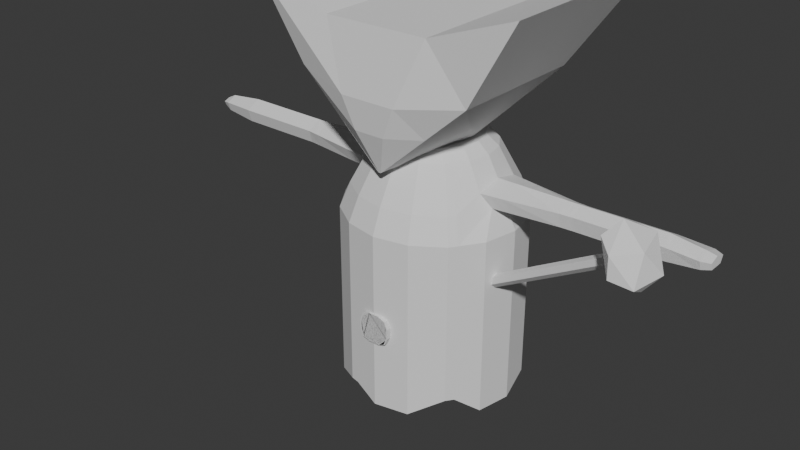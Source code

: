 # Source: fire_enemies.blend  (saved by Blender 4.1.24; exported with 4.5.12 LTS)
import bpy
from mathutils import Matrix  # noqa: F401  (used for matrix-valued properties, if any)

bpy.ops.wm.read_factory_settings(use_empty=True)
scene = bpy.context.scene
scene.name = 'Ild fyr attack'

# ---- collections
col_collection_001 = bpy.data.collections.new('Collection.001'); scene.collection.children.link(col_collection_001)

# ---- world
world_world_001 = bpy.data.worlds.new('World.001'); scene.world = world_world_001
world_world_001.use_nodes = True; world_world_001.node_tree.nodes.clear()
_N = world_world_001.node_tree.nodes; _L = world_world_001.node_tree.links
n0 = _N.new('ShaderNodeOutputWorld'); n0.name = 'World Output'; n0.location = (300, 300)
n1 = _N.new('ShaderNodeBackground'); n1.name = 'Background'; n1.location = (10, 300)
n1.inputs[0].default_value = (0.05088, 0.05088, 0.05088, 1.0)
_L.new(n1.outputs[0], n0.inputs[0])
n0.is_active_output = True
world_world_001.color = (0.05088, 0.05088, 0.05088)
world_world_001.use_sun_shadow = False
world_world_001.sun_shadow_jitter_overblur = 0.0

# ---- meshes
me_cylinder_012 = bpy.data.meshes.new('Cylinder.012')
me_cylinder_012.from_pydata([(0.008028, 0.9581, -0.8207), (0.008028, 0.9581, 0.9622), (0.3747, 0.8852, -0.954), (0.3747, 0.8852, 0.9622), (0.6855, 0.6775, -0.954), (0.6855, 0.6775, 0.9622), (0.8932, 0.3667, -0.8474), (0.8932, 0.3667, 0.9622), (0.9662, 5.338e-09, -0.954), (0.9662, 5.338e-09, 0.9622), (0.8932, -0.3667, -0.954), (0.8932, -0.3667, 0.9622), (0.6855, -0.6775, -0.7629), (0.6855, -0.6775, 0.9622), (0.3747, -0.8852, -0.954), (0.3747, -0.8852, 0.9622), (0.008028, -0.9581, -0.954), (0.008028, -0.9581, 0.9622), (-0.3586, -0.8852, -0.8375), (-0.3586, -0.8852, 0.9622), (-0.6695, -0.6775, -0.954), (-0.6695, -0.6775, 0.9622), (-0.8772, -0.3667, -0.9308), (-0.8772, -0.3667, 0.9622), (-0.9501, 5.338e-09, -0.7745), (-0.9501, 5.338e-09, 0.9622), (-0.8772, 0.3667, -0.933), (-0.8772, 0.3667, 0.9622), (-0.6695, 0.6775, -0.8112), (-0.6695, 0.6775, 0.9622), (-0.3586, 0.8852, -0.954), (-0.3586, 0.8852, 0.9622), (0.3339, 0.7866, 1.227), (0.008028, 0.8514, 1.227), (0.6101, 0.6021, 1.227), (0.8116, 0.1865, 1.2), (0.8654, -0.02063, 1.204), (0.8225, -0.1963, 1.227), (0.6101, -0.6021, 1.227), (0.3339, -0.7866, 1.227), (0.008028, -0.8514, 1.227), (-0.3178, -0.7866, 1.227), (-0.594, -0.6021, 1.227), (-0.7999, -0.2186, 1.227), (-0.8434, 6.192e-09, 1.227), (-0.8089, 0.1884, 1.227), (-0.594, 0.6021, 1.227), (-0.3178, 0.7866, 1.227), (0.2877, 0.6752, 1.449), (0.008028, 0.7308, 1.449), (0.5248, 0.5168, 1.449), (0.7213, 0.2954, 1.373), (0.7389, 6.615e-09, 1.449), (0.727, -0.2623, 1.375), (0.5248, -0.5168, 1.449), (0.2877, -0.6752, 1.449), (0.008028, -0.7308, 1.449), (-0.2716, -0.6752, 1.449), (-0.5087, -0.5168, 1.449), (-0.7087, -0.2969, 1.366), (-0.7228, 6.615e-09, 1.449), (-0.7109, 0.2805, 1.368), (-0.5087, 0.5168, 1.449), (-0.2716, 0.6752, 1.449), (0.245, 0.572, 1.653), (0.008028, 0.6192, 1.653), (0.4458, 0.4378, 1.653), (0.5801, 0.2369, 1.653), (0.6272, 6.42e-09, 1.653), (0.5801, -0.2369, 1.653), (0.4458, -0.4378, 1.653), (0.245, -0.572, 1.653), (0.008028, -0.6192, 1.653), (-0.2289, -0.572, 1.653), (-0.4298, -0.4378, 1.653), (-0.564, -0.2369, 1.653), (-0.6111, 6.42e-09, 1.653), (-0.564, 0.2369, 1.653), (-0.4298, 0.4378, 1.653), (-0.2289, 0.572, 1.653), (0.1982, 0.4591, 1.759), (0.008028, 0.4969, 1.759), (0.3594, 0.3514, 1.759), (0.4671, 0.1902, 1.759), (0.505, 7.721e-09, 1.759), (0.4671, -0.1902, 1.759), (0.3594, -0.3514, 1.759), (0.1982, -0.4591, 1.759), (0.008028, -0.4969, 1.759), (-0.1821, -0.4591, 1.759), (-0.3434, -0.3514, 1.759), (-0.4511, -0.1902, 1.759), (-0.4889, 7.721e-09, 1.759), (-0.4511, 0.1902, 1.759), (-0.3434, 0.3514, 1.759), (-0.1821, 0.4591, 1.759), (-0.2684, -0.9031, -0.841), (-0.2684, -0.9031, 0.9622), (-0.2376, -0.8026, 1.227), (-0.2028, -0.6889, 1.449), (-0.1706, -0.5836, 1.653), (-0.1353, -0.4684, 1.759), (0.8449, 0.439, -0.8495), (0.8449, 0.439, 0.9622), (0.7517, 0.3901, 1.227), (0.6464, 0.3348, 1.449), (0.5488, 0.2837, 1.653), (0.4421, 0.2277, 1.759), (0.7398, -0.5962, -0.7661), (0.7398, -0.5962, 0.9622), (0.6583, -0.5298, 1.227), (0.5662, -0.4548, 1.449), (0.4809, -0.3853, 1.653), (0.3876, -0.3092, 1.759), (0.05503, 0.9488, -0.8232), (0.05503, 0.9488, 0.9622), (0.0498, 0.8431, 1.227), (0.04388, 0.7237, 1.449), (0.0384, 0.6131, 1.653), (0.03241, 0.4921, 1.759), (-0.6919, 0.6439, -0.8069), (-0.6919, 0.6439, 0.9622), (-0.614, 0.5722, 1.227), (-0.5259, 0.4912, 1.449), (-0.4443, 0.4161, 1.653), (-0.355, 0.334, 1.759), (1.582, -0.001156, 1.449), (1.586, 0.1313, 1.248), (1.582, -0.1424, 1.375), (1.594, 0.01847, 1.249), (1.585, 0.1579, 1.374), (1.589, -0.1124, 1.227), (2.526, -0.1392, 1.386), (2.529, -0.002975, 1.239), (2.53, 0.1061, 1.239), (2.529, -0.1107, 1.239), (2.526, -0.002975, 1.461), (2.529, 0.1504, 1.385), (-1.57, 0.1075, 1.227), (-1.574, 4.533e-09, 1.227), (-1.57, 0.1484, 1.368), (-1.569, 4.757e-09, 1.449), (-1.57, -0.157, 1.366), (-1.57, -0.1156, 1.227), (-2.499, 0.1075, 1.229), (-2.503, 4.533e-09, 1.229), (-2.499, 0.1484, 1.37), (-2.498, 4.744e-09, 1.451), (-2.499, -0.157, 1.369), (-2.499, -0.1156, 1.229), (2.882, -0.006047, 1.277), (2.883, 0.103, 1.277), (2.882, -0.1137, 1.277), (2.879, -0.006047, 1.414), (2.882, 0.1474, 1.367), (2.879, -0.1423, 1.368), (2.971, -0.006, 1.293), (2.971, 0.07405, 1.293), (2.971, -0.08504, 1.293), (2.969, -0.006, 1.394), (2.971, 0.1066, 1.36), (2.969, -0.106, 1.36), (-2.878, 0.07261, 1.256), (-2.881, -0.0008857, 1.256), (-2.878, 0.1006, 1.352), (-2.878, -0.0008857, 1.408), (-2.879, -0.1083, 1.351), (-2.878, -0.07995, 1.256), (-2.977, 0.04668, 1.286), (-2.978, -0.001554, 1.286), (-2.977, 0.06503, 1.333), (-2.976, -0.001554, 1.36), (-2.977, -0.07203, 1.332), (-2.976, -0.05344, 1.286), (1.478, -0.8784, 3.308), (0.003431, -0.8303, 1.57), (1.478, 1.113, 3.308), (0.003431, -0.8034, 1.57), (-1.455, -0.8784, 3.272), (-0.02351, -0.8303, 1.57), (-1.455, 1.113, 3.272), (-0.02351, -0.8034, 1.57), (-0.5768, 1.113, 2.979), (0.5486, 1.113, 2.979), (-0.00636, -0.8034, 1.57), (-0.01534, -0.8034, 1.57), (0.5486, -0.8784, 2.979), (-0.5768, -0.8784, 2.979), (-0.01534, -0.8303, 1.57), (-0.00636, -0.8303, 1.57), (0.9818, -0.8671, 2.439), (0.9818, 0.6512, 2.439), (-0.8986, 0.6512, 2.435), (-0.8986, -0.8671, 2.435), (-0.3127, -0.9975, 2.316), (0.2876, -0.9975, 2.316), (0.2876, 0.9594, 2.316), (-0.3127, 0.9594, 2.316), (0.5326, -0.8502, 2.04), (0.429, 0.01572, 1.786), (-0.4019, 0.1593, 1.794), (-0.4968, -0.8502, 2.038), (-0.1796, -0.9683, 1.994), (0.1491, -0.9683, 1.994), (0.1373, 0.1824, 1.692), (-0.1915, 0.1824, 1.692), (-1.712, -0.1156, 1.227), (-1.716, 4.533e-09, 1.227), (-1.713, 0.1075, 1.227), (-1.712, 0.1484, 1.368), (-1.713, -0.157, 1.367), (-1.711, 4.757e-09, 1.449), (-1.452, 0.1201, 1.227), (-1.436, 0.1689, 1.368), (-1.46, 4.791e-09, 1.227), (-1.45, -0.1316, 1.227), (-1.437, 5.046e-09, 1.449), (-1.436, -0.1788, 1.366), (-2.391, -0.1156, 1.229), (-2.391, 0.1075, 1.229), (-2.391, -0.157, 1.368), (-2.39, 4.757e-09, 1.451), (-2.395, 4.533e-09, 1.229), (-2.391, 0.1484, 1.37), (-2.604, -0.0002482, 1.439), (-2.605, -0.1434, 1.364), (-2.605, 0.135, 1.365), (-2.605, -0.1056, 1.236), (-2.609, -0.0002482, 1.236), (-2.605, 0.09771, 1.236), (-2.927, -0.06669, 1.271), (-2.93, -0.00122, 1.271), (-2.928, 0.05965, 1.271), (-2.928, 0.0828, 1.343), (-2.928, -0.09015, 1.342), (-2.927, -0.00122, 1.384), (-2.817, -0.0007442, 1.415), (-2.818, 0.1082, 1.355), (-2.817, -0.08565, 1.251), (-2.818, 0.07819, 1.251), (-2.818, -0.1161, 1.354), (-2.821, -0.0007442, 1.251), (1.524, -0.1159, 1.227), (1.513, -0.1475, 1.375), (1.52, 0.1345, 1.246), (1.53, 0.01762, 1.248), (1.514, -0.001043, 1.449), (1.516, 0.1639, 1.373), (1.649, -0.1375, 1.375), (1.652, -0.1089, 1.227), (1.655, 0.0193, 1.251), (1.65, 0.1282, 1.25), (1.652, 0.1522, 1.374), (1.649, -0.001265, 1.45), (2.471, -0.1391, 1.386), (2.475, 0.1075, 1.239), (2.471, -0.002868, 1.46), (2.474, -0.1105, 1.238), (2.475, -0.001584, 1.239), (2.475, 0.1506, 1.384), (2.585, 0.1056, 1.245), (2.585, -0.003462, 1.245), (2.582, -0.003462, 1.454), (2.585, -0.1111, 1.245), (2.585, 0.15, 1.382), (2.582, -0.1397, 1.384), (2.848, 0.1033, 1.273), (2.848, 0.1477, 1.369), (2.844, -0.142, 1.37), (2.848, -0.005746, 1.273), (2.844, -0.005746, 1.419), (2.848, -0.1134, 1.273), (2.923, -0.006026, 1.284), (2.923, -0.1006, 1.284), (2.92, -0.1256, 1.365), (2.923, 0.1287, 1.364), (2.923, 0.08972, 1.284), (2.92, -0.006026, 1.405), (0.939, -0.2313, 1.375), (1.045, -0.01031, 1.216), (0.9479, -0.0002814, 1.449), (1.012, -0.1746, 1.227), (1.003, 0.1725, 1.213), (0.9356, 0.26, 1.373), (0.833, -0.2468, 1.375), (0.9551, -0.01547, 1.21), (0.8434, -0.0001407, 1.449), (0.9171, -0.1854, 1.227), (0.9072, 0.1795, 1.206), (0.8284, 0.2777, 1.373), (-0.7796, 0.2699, 1.368), (-0.7904, 6.466e-09, 1.449), (-0.8697, 0.1819, 1.227), (-0.9018, 6.06e-09, 1.227), (-0.8615, -0.2103, 1.227), (-0.7776, -0.2857, 1.366), (-0.9424, 0.1742, 1.227), (-0.9715, 5.901e-09, 1.227), (-0.935, -0.2005, 1.227), (-0.8598, -0.2723, 1.366), (-0.8616, 0.2573, 1.368), (-0.8712, 6.289e-09, 1.449)], [], [(114, 115, 3, 2), (2, 3, 5, 4), (102, 103, 7, 6), (6, 7, 9, 8), (8, 9, 11, 10), (108, 109, 13, 12), (12, 13, 15, 14), (14, 15, 17, 16), (96, 97, 19, 18), (18, 19, 21, 20), (20, 21, 23, 22), (24, 25, 27, 26), (120, 121, 29, 28), (11, 9, 36, 37), (28, 29, 31, 30), (30, 31, 1, 0), (43, 42, 58, 59), (21, 19, 41, 42), (31, 29, 46, 47), (103, 5, 34, 104), (17, 15, 39, 40), (115, 1, 33, 116), (27, 25, 44, 45), (109, 11, 37, 110), (23, 21, 42, 43), (1, 31, 47, 33), (9, 7, 35, 36), (97, 17, 40, 98), (121, 27, 45, 122), (5, 3, 32, 34), (15, 13, 38, 39), (25, 23, 43, 44), (117, 49, 65, 118), (129, 131, 242, 245), (212, 214, 139, 138), (244, 127, 129, 245), (213, 212, 138, 140), (110, 37, 53, 111), (122, 45, 61, 123), (39, 38, 54, 55), (47, 46, 62, 63), (40, 39, 55, 56), (116, 33, 49, 117), (33, 47, 63, 49), (98, 40, 56, 99), (34, 32, 48, 50), (42, 41, 57, 58), (104, 34, 50, 105), (112, 69, 85, 113), (49, 63, 79, 65), (99, 56, 72, 100), (50, 48, 64, 66), (58, 57, 73, 74), (105, 50, 66, 106), (59, 58, 74, 75), (52, 51, 67, 68), (60, 59, 75, 76), (53, 52, 68, 69), (61, 60, 76, 77), (111, 53, 69, 112), (123, 61, 77, 124), (55, 54, 70, 71), (63, 62, 78, 79), (56, 55, 71, 72), (80, 119, 81, 95, 94, 125, 93, 92, 91, 90, 89, 101, 88, 87, 86, 113, 85, 84, 83, 107, 82), (124, 77, 93, 125), (71, 70, 86, 87), (79, 78, 94, 95), (72, 71, 87, 88), (118, 65, 81, 119), (65, 79, 95, 81), (100, 72, 88, 101), (66, 64, 80, 82), (74, 73, 89, 90), (106, 66, 82, 107), (75, 74, 90, 91), (68, 67, 83, 84), (76, 75, 91, 92), (69, 68, 84, 85), (77, 76, 92, 93), (73, 100, 101, 89), (57, 99, 100, 73), (41, 98, 99, 57), (19, 97, 98, 41), (16, 17, 97, 96), (67, 106, 107, 83), (51, 105, 106, 67), (35, 104, 105, 51), (7, 103, 104, 35), (4, 5, 103, 102), (54, 111, 112, 70), (70, 112, 113, 86), (38, 110, 111, 54), (13, 109, 110, 38), (10, 11, 109, 108), (64, 118, 119, 80), (32, 116, 117, 48), (48, 117, 118, 64), (3, 115, 116, 32), (0, 1, 115, 114), (78, 124, 125, 94), (62, 123, 124, 78), (46, 122, 123, 62), (29, 121, 122, 46), (26, 27, 121, 120), (22, 23, 25, 24), (130, 252, 251, 127), (131, 249, 248, 128), (126, 253, 252, 130), (128, 248, 253, 126), (255, 259, 137, 134), (254, 257, 135, 132), (257, 258, 133, 135), (256, 254, 132, 136), (258, 255, 134, 133), (259, 256, 136, 137), (270, 268, 155, 153), (269, 266, 151, 150), (223, 219, 144, 146), (222, 218, 149, 145), (214, 215, 143, 139), (216, 213, 140, 141), (215, 217, 142, 143), (217, 216, 141, 142), (236, 237, 164, 165), (240, 236, 165, 166), (218, 220, 148, 149), (219, 222, 145, 144), (220, 221, 147, 148), (221, 223, 146, 147), (274, 273, 158, 161), (273, 272, 156, 158), (271, 269, 150, 152), (268, 271, 152, 155), (266, 267, 154, 151), (267, 270, 153, 154), (156, 157, 160, 159), (158, 156, 159, 161), (276, 275, 160, 157), (275, 277, 159, 160), (272, 276, 157, 156), (277, 274, 161, 159), (233, 232, 168, 170), (231, 230, 173, 169), (241, 238, 167, 163), (237, 239, 162, 164), (238, 240, 166, 167), (239, 241, 163, 162), (169, 173, 172, 171), (168, 169, 171, 170), (230, 234, 172, 173), (232, 231, 169, 168), (234, 235, 171, 172), (235, 233, 170, 171), (198, 175, 177, 199), (205, 185, 181, 200), (200, 181, 179, 201), (203, 189, 175, 198), (182, 180, 178, 187), (184, 177, 175, 189), (181, 185, 188, 179), (185, 184, 189, 188), (176, 183, 186, 174), (183, 182, 187, 186), (201, 179, 188, 202), (202, 188, 189, 203), (199, 177, 184, 204), (204, 184, 185, 205), (183, 196, 197, 182), (176, 191, 196, 183), (187, 194, 195, 186), (178, 193, 194, 187), (186, 195, 190, 174), (180, 192, 193, 178), (182, 197, 192, 180), (174, 190, 191, 176), (196, 204, 205, 197), (191, 199, 204, 196), (194, 202, 203, 195), (193, 201, 202, 194), (195, 203, 198, 190), (192, 200, 201, 193), (197, 205, 200, 192), (190, 198, 199, 191), (141, 140, 209, 211), (142, 141, 211, 210), (138, 139, 207, 208), (143, 142, 210, 206), (139, 143, 206, 207), (140, 138, 208, 209), (299, 301, 216, 217), (298, 299, 217, 215), (301, 300, 213, 216), (297, 298, 215, 214), (300, 296, 212, 213), (296, 297, 214, 212), (211, 209, 223, 221), (210, 211, 221, 220), (208, 207, 222, 219), (206, 210, 220, 218), (207, 206, 218, 222), (209, 208, 219, 223), (144, 145, 228, 229), (149, 148, 225, 227), (146, 144, 229, 226), (145, 149, 227, 228), (148, 147, 224, 225), (147, 146, 226, 224), (165, 164, 233, 235), (166, 165, 235, 234), (162, 163, 231, 232), (167, 166, 234, 230), (163, 167, 230, 231), (164, 162, 232, 233), (229, 228, 241, 239), (227, 225, 240, 238), (226, 229, 239, 237), (228, 227, 238, 241), (225, 224, 236, 240), (224, 226, 237, 236), (283, 280, 246, 247), (281, 279, 245, 242), (282, 283, 247, 244), (280, 278, 243, 246), (278, 281, 242, 243), (279, 282, 244, 245), (247, 130, 127, 244), (242, 131, 128, 243), (250, 249, 131, 129), (243, 128, 126, 246), (246, 126, 130, 247), (252, 253, 256, 259), (250, 251, 255, 258), (253, 248, 254, 256), (249, 250, 258, 257), (248, 249, 257, 254), (251, 252, 259, 255), (137, 136, 262, 264), (134, 137, 264, 260), (132, 135, 263, 265), (135, 133, 261, 263), (133, 134, 260, 261), (136, 132, 265, 262), (264, 262, 270, 267), (260, 264, 267, 266), (265, 263, 271, 268), (263, 261, 269, 271), (261, 260, 266, 269), (262, 265, 268, 270), (153, 155, 274, 277), (150, 151, 276, 272), (154, 153, 277, 275), (151, 154, 275, 276), (152, 150, 272, 273), (155, 152, 273, 274), (285, 288, 282, 279), (284, 287, 281, 278), (286, 284, 278, 280), (288, 289, 283, 282), (287, 285, 279, 281), (289, 286, 280, 283), (51, 52, 286, 289), (37, 36, 285, 287), (35, 51, 289, 288), (52, 53, 284, 286), (53, 37, 287, 284), (36, 35, 288, 285), (45, 44, 293, 292), (61, 45, 292, 290), (44, 43, 294, 293), (60, 61, 290, 291), (43, 59, 295, 294), (59, 60, 291, 295), (292, 293, 297, 296), (290, 292, 296, 300), (293, 294, 298, 297), (291, 290, 300, 301), (294, 295, 299, 298), (295, 291, 301, 299), (127, 251, 250, 129)])
_uv = me_cylinder_012.uv_layers.new(name='UVMap')
_uv.uv.foreach_set('vector', [0.01492, 0.005634, 0.2149, 0.005634, 0.2149, 0.04214, 0.0002665, 0.04214, 0.0002665, 0.04214, 0.2149, 0.04214, 0.2149, 0.084, 0.0002665, 0.084, 0.01197, 0.1161, 0.2149, 0.1161, 0.2149, 0.1259, 0.01221, 0.1259, 0.01221, 0.1259, 0.2149, 0.1259, 0.2149, 0.1677, 0.0002665, 0.1677, 0.0002665, 0.1677, 0.2149, 0.1677, 0.2149, 0.2096, 0.0002665, 0.2096, 0.02132, 0.2405, 0.2149, 0.2405, 0.2149, 0.2515, 0.02167, 0.2515, 0.02167, 0.2515, 0.2149, 0.2515, 0.2149, 0.2933, 0.0002665, 0.2933, 0.0002665, 0.2933, 0.2149, 0.2933, 0.2149, 0.3352, 0.0002665, 0.3352, 0.01293, 0.3668, 0.2149, 0.3668, 0.2149, 0.3771, 0.01331, 0.3771, 0.01331, 0.3771, 0.2149, 0.3771, 0.2149, 0.419, 0.0002665, 0.419, 0.0002665, 0.419, 0.2149, 0.419, 0.2149, 0.4608, 0.002866, 0.4608, 0.02038, 0.5027, 0.2149, 0.5027, 0.2149, 0.5446, 0.002624, 0.5446, 0.01674, 0.5819, 0.2149, 0.5819, 0.2149, 0.5864, 0.01627, 0.5864, 0.7225, 0.6462, 0.7698, 0.6824, 0.7394, 0.7149, 0.7153, 0.6961, 0.01627, 0.5864, 0.2149, 0.5864, 0.2149, 0.6283, 0.0002665, 0.6283, 0.0002665, 0.6283, 0.2149, 0.6283, 0.2149, 0.6702, 0.0152, 0.6702, 0.4053, 0.711, 0.4592, 0.6735, 0.4761, 0.7075, 0.4319, 0.7189, 0.44, 0.6343, 0.4949, 0.6138, 0.5061, 0.6561, 0.4592, 0.6735, 0.2771, 0.8649, 0.29, 0.8076, 0.3318, 0.8213, 0.3208, 0.8707, 0.8162, 0.7393, 0.8384, 0.7791, 0.7979, 0.7972, 0.7786, 0.7632, 0.5529, 0.6046, 0.6114, 0.607, 0.6053, 0.6504, 0.5555, 0.6481, 0.8647, 0.8869, 0.8658, 0.8944, 0.8205, 0.8972, 0.8196, 0.8905, 0.3133, 0.7535, 0.3476, 0.7054, 0.3808, 0.7343, 0.3636, 0.7579, 0.6828, 0.6273, 0.7225, 0.6462, 0.7153, 0.6961, 0.6659, 0.6681, 0.3902, 0.665, 0.44, 0.6343, 0.4592, 0.6735, 0.4053, 0.711, 0.2742, 0.9232, 0.2771, 0.8649, 0.3208, 0.8707, 0.3188, 0.9221, 0.7698, 0.6824, 0.8092, 0.7274, 0.7612, 0.7394, 0.7394, 0.7149, 0.5091, 0.6112, 0.5529, 0.6046, 0.5555, 0.6481, 0.5182, 0.6541, 0.2924, 0.8018, 0.3133, 0.7535, 0.3636, 0.7579, 0.334, 0.8162, 0.8384, 0.7791, 0.8573, 0.8353, 0.8137, 0.8456, 0.7979, 0.7972, 0.6114, 0.607, 0.6687, 0.621, 0.6539, 0.6626, 0.6053, 0.6504, 0.3476, 0.7054, 0.3902, 0.665, 0.4053, 0.711, 0.3808, 0.7343, 0.7799, 0.8924, 0.7805, 0.8981, 0.7438, 0.898, 0.7434, 0.8932, 0.8052, 0.6191, 0.8183, 0.6169, 0.8201, 0.6243, 0.8067, 0.6264, 0.9499, 0.4312, 0.9641, 0.4301, 0.9654, 0.4434, 0.9527, 0.4452, 0.8944, 0.5983, 0.8912, 0.5913, 0.903, 0.5847, 0.9065, 0.5913, 0.9318, 0.4331, 0.9499, 0.4312, 0.9527, 0.4452, 0.935, 0.449, 0.6659, 0.6681, 0.7153, 0.6961, 0.6898, 0.7091, 0.651, 0.7032, 0.334, 0.8162, 0.3636, 0.7579, 0.3747, 0.7853, 0.3702, 0.8287, 0.6053, 0.6504, 0.6539, 0.6626, 0.6409, 0.6983, 0.5998, 0.6879, 0.3208, 0.8707, 0.3318, 0.8213, 0.3684, 0.833, 0.3593, 0.8753, 0.5555, 0.6481, 0.6053, 0.6504, 0.5998, 0.6879, 0.5576, 0.6859, 0.8196, 0.8905, 0.8205, 0.8972, 0.7805, 0.8981, 0.7799, 0.8924, 0.3188, 0.9221, 0.3208, 0.8707, 0.3593, 0.8753, 0.3586, 0.9196, 0.5182, 0.6541, 0.5555, 0.6481, 0.5576, 0.6859, 0.5262, 0.691, 0.7979, 0.7972, 0.8137, 0.8456, 0.7758, 0.854, 0.7626, 0.8127, 0.4592, 0.6735, 0.5061, 0.6561, 0.5158, 0.6927, 0.4761, 0.7075, 0.7786, 0.7632, 0.7979, 0.7972, 0.7626, 0.8127, 0.7464, 0.784, 0.6373, 0.735, 0.6611, 0.7464, 0.6479, 0.7674, 0.6276, 0.7574, 0.3586, 0.9196, 0.3593, 0.8753, 0.3945, 0.8787, 0.3953, 0.9164, 0.5262, 0.691, 0.5576, 0.6859, 0.5596, 0.7201, 0.5332, 0.7246, 0.7626, 0.8127, 0.7758, 0.854, 0.7411, 0.8611, 0.7307, 0.8266, 0.4761, 0.7075, 0.5158, 0.6927, 0.5245, 0.7258, 0.4914, 0.7384, 0.7464, 0.784, 0.7626, 0.8127, 0.7307, 0.8266, 0.717, 0.8026, 0.4319, 0.7189, 0.4761, 0.7075, 0.4914, 0.7384, 0.4613, 0.7572, 0.7133, 0.7429, 0.7521, 0.7677, 0.713, 0.7952, 0.6894, 0.7683, 0.4096, 0.7591, 0.4319, 0.7189, 0.4613, 0.7572, 0.4358, 0.7817, 0.6898, 0.7091, 0.7133, 0.7429, 0.6894, 0.7683, 0.6611, 0.7464, 0.3747, 0.7853, 0.4096, 0.7591, 0.4358, 0.7817, 0.4154, 0.8105, 0.651, 0.7032, 0.6898, 0.7091, 0.6611, 0.7464, 0.6373, 0.735, 0.3702, 0.8287, 0.3747, 0.7853, 0.4154, 0.8105, 0.4031, 0.8399, 0.5998, 0.6879, 0.6409, 0.6983, 0.6289, 0.7307, 0.5948, 0.7219, 0.3593, 0.8753, 0.3684, 0.833, 0.4016, 0.8435, 0.3945, 0.8787, 0.5576, 0.6859, 0.5998, 0.6879, 0.5948, 0.7219, 0.5596, 0.7201, 0.6304, 0.928, 0.6133, 0.9361, 0.6108, 0.9373, 0.5891, 0.9384, 0.5687, 0.931, 0.5669, 0.9295, 0.5526, 0.9165, 0.5433, 0.8968, 0.5422, 0.8752, 0.5495, 0.8547, 0.5641, 0.8386, 0.5689, 0.8363, 0.5837, 0.8293, 0.6054, 0.8282, 0.6258, 0.8355, 0.6301, 0.8394, 0.6419, 0.8501, 0.6512, 0.8697, 0.6523, 0.8914, 0.6506, 0.8962, 0.645, 0.9119, 0.4031, 0.8399, 0.4154, 0.8105, 0.437, 0.8225, 0.4263, 0.8474, 0.5948, 0.7219, 0.6289, 0.7307, 0.6206, 0.7538, 0.5913, 0.7458, 0.3945, 0.8787, 0.4016, 0.8435, 0.4249, 0.8503, 0.4196, 0.8805, 0.5596, 0.7201, 0.5948, 0.7219, 0.5913, 0.7458, 0.561, 0.7447, 0.7434, 0.8932, 0.7438, 0.898, 0.7187, 0.8959, 0.7184, 0.8921, 0.3953, 0.9164, 0.3945, 0.8787, 0.4196, 0.8805, 0.421, 0.9116, 0.5332, 0.7246, 0.5596, 0.7201, 0.561, 0.7447, 0.5383, 0.7483, 0.7307, 0.8266, 0.7411, 0.8611, 0.7168, 0.8656, 0.7077, 0.8364, 0.4914, 0.7384, 0.5245, 0.7258, 0.531, 0.7493, 0.5026, 0.7607, 0.717, 0.8026, 0.7307, 0.8266, 0.7077, 0.8364, 0.6963, 0.8158, 0.4613, 0.7572, 0.4914, 0.7384, 0.5026, 0.7607, 0.4763, 0.7767, 0.6894, 0.7683, 0.713, 0.7952, 0.693, 0.8096, 0.6722, 0.7867, 0.4358, 0.7817, 0.4613, 0.7572, 0.4763, 0.7767, 0.4541, 0.7974, 0.6611, 0.7464, 0.6894, 0.7683, 0.6722, 0.7867, 0.6479, 0.7674, 0.4154, 0.8105, 0.4358, 0.7817, 0.4541, 0.7974, 0.437, 0.8225, 0.5245, 0.7258, 0.5332, 0.7246, 0.5383, 0.7483, 0.531, 0.7493, 0.5158, 0.6927, 0.5262, 0.691, 0.5332, 0.7246, 0.5245, 0.7258, 0.5061, 0.6561, 0.5182, 0.6541, 0.5262, 0.691, 0.5158, 0.6927, 0.4949, 0.6138, 0.5091, 0.6112, 0.5182, 0.6541, 0.5061, 0.6561, 0.0002665, 0.3352, 0.2149, 0.3352, 0.2149, 0.3668, 0.01293, 0.3668, 0.713, 0.7952, 0.717, 0.8026, 0.6963, 0.8158, 0.693, 0.8096, 0.7521, 0.7677, 0.7464, 0.784, 0.717, 0.8026, 0.713, 0.7952, 0.7612, 0.7394, 0.7786, 0.7632, 0.7464, 0.784, 0.7521, 0.7677, 0.8092, 0.7274, 0.8162, 0.7393, 0.7786, 0.7632, 0.7612, 0.7394, 0.0002665, 0.084, 0.2149, 0.084, 0.2149, 0.1161, 0.01197, 0.1161, 0.6409, 0.6983, 0.651, 0.7032, 0.6373, 0.735, 0.6289, 0.7307, 0.6289, 0.7307, 0.6373, 0.735, 0.6276, 0.7574, 0.6206, 0.7538, 0.6539, 0.6626, 0.6659, 0.6681, 0.651, 0.7032, 0.6409, 0.6983, 0.6687, 0.621, 0.6828, 0.6273, 0.6659, 0.6681, 0.6539, 0.6626, 0.0002665, 0.2096, 0.2149, 0.2096, 0.2149, 0.2405, 0.02132, 0.2405, 0.7411, 0.8611, 0.7434, 0.8932, 0.7184, 0.8921, 0.7168, 0.8656, 0.8137, 0.8456, 0.8196, 0.8905, 0.7799, 0.8924, 0.7758, 0.854, 0.7758, 0.854, 0.7799, 0.8924, 0.7434, 0.8932, 0.7411, 0.8611, 0.8573, 0.8353, 0.8647, 0.8869, 0.8196, 0.8905, 0.8137, 0.8456, 0.0152, 0.0002665, 0.2149, 0.0002665, 0.2149, 0.005634, 0.01492, 0.005634, 0.4016, 0.8435, 0.4031, 0.8399, 0.4263, 0.8474, 0.4249, 0.8503, 0.3684, 0.833, 0.3702, 0.8287, 0.4031, 0.8399, 0.4016, 0.8435, 0.3318, 0.8213, 0.334, 0.8162, 0.3702, 0.8287, 0.3684, 0.833, 0.29, 0.8076, 0.2924, 0.8018, 0.334, 0.8162, 0.3318, 0.8213, 0.002624, 0.5446, 0.2149, 0.5446, 0.2149, 0.5819, 0.01674, 0.5819, 0.002866, 0.4608, 0.2149, 0.4608, 0.2149, 0.5027, 0.02038, 0.5027, 0.8745, 0.5998, 0.8714, 0.5926, 0.8882, 0.5845, 0.8912, 0.5913, 0.8183, 0.6169, 0.8165, 0.6097, 0.8341, 0.6057, 0.8361, 0.6133, 0.8543, 0.6071, 0.8518, 0.5999, 0.8714, 0.5926, 0.8745, 0.5998, 0.8361, 0.6133, 0.8341, 0.6057, 0.8518, 0.5999, 0.8543, 0.6071, 0.8509, 0.4978, 0.837, 0.5064, 0.8347, 0.5007, 0.8484, 0.492, 0.8068, 0.5175, 0.7909, 0.519, 0.7892, 0.513, 0.805, 0.5116, 0.7909, 0.519, 0.778, 0.5194, 0.7763, 0.5132, 0.7892, 0.513, 0.8217, 0.5135, 0.8068, 0.5175, 0.805, 0.5116, 0.8197, 0.5078, 0.8614, 0.4894, 0.8509, 0.4978, 0.8484, 0.492, 0.8588, 0.4834, 0.837, 0.5064, 0.8217, 0.5135, 0.8197, 0.5078, 0.8347, 0.5007, 0.8116, 0.485, 0.8029, 0.4865, 0.8027, 0.4838, 0.8107, 0.4825, 0.8238, 0.4578, 0.8249, 0.4732, 0.8223, 0.4711, 0.82, 0.455, 0.9598, 0.5372, 0.9756, 0.5357, 0.9786, 0.5476, 0.9631, 0.5488, 0.9038, 0.5651, 0.9143, 0.5561, 0.9191, 0.5674, 0.9088, 0.5767, 0.8589, 0.4653, 0.872, 0.4567, 0.8781, 0.4698, 0.866, 0.4767, 0.9102, 0.4403, 0.9318, 0.4331, 0.935, 0.449, 0.9152, 0.4553, 0.872, 0.4567, 0.8875, 0.4476, 0.8944, 0.4624, 0.8781, 0.4698, 0.8875, 0.4476, 0.9102, 0.4403, 0.9152, 0.4553, 0.8944, 0.4624, 0.9551, 0.5758, 0.9637, 0.5745, 0.9638, 0.5794, 0.9566, 0.5802, 0.9469, 0.5799, 0.9551, 0.5758, 0.9566, 0.5802, 0.9497, 0.5839, 0.9143, 0.5561, 0.9277, 0.548, 0.9321, 0.5592, 0.9191, 0.5674, 0.9756, 0.5357, 0.9883, 0.5364, 0.9913, 0.5486, 0.9786, 0.5476, 0.9277, 0.548, 0.9438, 0.5412, 0.9475, 0.5524, 0.9321, 0.5592, 0.9438, 0.5412, 0.9598, 0.5372, 0.9631, 0.5488, 0.9475, 0.5524, 0.8032, 0.4815, 0.798, 0.4787, 0.8007, 0.4756, 0.8038, 0.4787, 0.798, 0.4787, 0.7942, 0.4662, 0.8047, 0.4648, 0.8007, 0.4756, 0.7951, 0.4844, 0.7843, 0.4719, 0.7852, 0.4674, 0.7958, 0.4813, 0.8029, 0.4865, 0.7951, 0.4844, 0.7958, 0.4813, 0.8027, 0.4838, 0.8249, 0.4732, 0.8203, 0.4805, 0.8187, 0.4783, 0.8223, 0.4711, 0.8203, 0.4805, 0.8116, 0.485, 0.8107, 0.4825, 0.8187, 0.4783, 0.8047, 0.4648, 0.8142, 0.4706, 0.8149, 0.4753, 0.8089, 0.4771, 0.8007, 0.4756, 0.8047, 0.4648, 0.8089, 0.4771, 0.8038, 0.4787, 0.8186, 0.4709, 0.8169, 0.4769, 0.8149, 0.4753, 0.8142, 0.4706, 0.8169, 0.4769, 0.8099, 0.48, 0.8089, 0.4771, 0.8149, 0.4753, 0.813, 0.4595, 0.8186, 0.4709, 0.8142, 0.4706, 0.8047, 0.4648, 0.8099, 0.48, 0.8032, 0.4815, 0.8038, 0.4787, 0.8089, 0.4771, 0.963, 0.5825, 0.9677, 0.5859, 0.9641, 0.5884, 0.9622, 0.5855, 0.954, 0.5981, 0.9506, 0.5913, 0.955, 0.5912, 0.9609, 0.5942, 0.941, 0.5981, 0.9419, 0.5876, 0.9462, 0.5915, 0.9471, 0.6021, 0.9637, 0.5745, 0.9724, 0.5776, 0.9712, 0.5833, 0.9638, 0.5794, 0.9419, 0.5876, 0.9469, 0.5799, 0.9497, 0.5839, 0.9462, 0.5915, 0.9724, 0.5776, 0.9791, 0.5848, 0.9768, 0.5916, 0.9712, 0.5833, 0.9609, 0.5942, 0.955, 0.5912, 0.9545, 0.5878, 0.9585, 0.5863, 0.9641, 0.5884, 0.9609, 0.5942, 0.9585, 0.5863, 0.9622, 0.5855, 0.9506, 0.5913, 0.9521, 0.5858, 0.9545, 0.5878, 0.955, 0.5912, 0.9677, 0.5859, 0.9688, 0.5929, 0.9609, 0.5942, 0.9641, 0.5884, 0.9521, 0.5858, 0.9575, 0.5832, 0.9585, 0.5863, 0.9545, 0.5878, 0.9575, 0.5832, 0.963, 0.5825, 0.9622, 0.5855, 0.9585, 0.5863, 0.6882, 0.3756, 0.5762, 0.3779, 0.5762, 0.3738, 0.6381, 0.2546, 0.5558, 0.2382, 0.5735, 0.3738, 0.5723, 0.3737, 0.5257, 0.2358, 0.5257, 0.2358, 0.5723, 0.3737, 0.5722, 0.3778, 0.4685, 0.3708, 0.5964, 0.4456, 0.5748, 0.3779, 0.5762, 0.3779, 0.6572, 0.4489, 0.01499, 0.7766, 0.01499, 0.6854, 0.211, 0.6854, 0.211, 0.7766, 0.5748, 0.3738, 0.5762, 0.3738, 0.5762, 0.3779, 0.5748, 0.3779, 0.5723, 0.3737, 0.5735, 0.3738, 0.5734, 0.3778, 0.5722, 0.3778, 0.5735, 0.3738, 0.5748, 0.3738, 0.5748, 0.3779, 0.5734, 0.3778, 0.01499, 0.9844, 0.01499, 0.8873, 0.211, 0.8873, 0.211, 0.9844, 0.01499, 0.8873, 0.01499, 0.7766, 0.211, 0.7766, 0.211, 0.8873, 0.4967, 0.4451, 0.5722, 0.3778, 0.5734, 0.3778, 0.5481, 0.4445, 0.5481, 0.4445, 0.5734, 0.3778, 0.5748, 0.3779, 0.5964, 0.4456, 0.6381, 0.2546, 0.5762, 0.3738, 0.5748, 0.3738, 0.5964, 0.2384, 0.5964, 0.2384, 0.5748, 0.3738, 0.5735, 0.3738, 0.5558, 0.2382, 0.6702, 0.01922, 0.621, 0.1174, 0.5402, 0.1136, 0.4882, 0.01824, 0.8366, 0.00799, 0.7233, 0.1389, 0.621, 0.1174, 0.6702, 0.01922, 0.4824, 0.5924, 0.527, 0.4919, 0.6164, 0.4936, 0.6549, 0.5966, 0.3454, 0.6338, 0.435, 0.5069, 0.527, 0.4919, 0.4824, 0.5924, 0.6549, 0.5966, 0.6164, 0.4936, 0.7239, 0.5139, 0.7985, 0.6505, 0.3356, 0.002981, 0.4484, 0.1338, 0.3806, 0.3547, 0.226, 0.3056, 0.4882, 0.01824, 0.5402, 0.1136, 0.4484, 0.1338, 0.3356, 0.002981, 0.9424, 0.316, 0.7842, 0.3622, 0.7233, 0.1389, 0.8366, 0.00799, 0.621, 0.1174, 0.5964, 0.2384, 0.5558, 0.2382, 0.5402, 0.1136, 0.7233, 0.1389, 0.6381, 0.2546, 0.5964, 0.2384, 0.621, 0.1174, 0.527, 0.4919, 0.5481, 0.4445, 0.5964, 0.4456, 0.6164, 0.4936, 0.435, 0.5069, 0.4967, 0.4451, 0.5481, 0.4445, 0.527, 0.4919, 0.6164, 0.4936, 0.5964, 0.4456, 0.6572, 0.4489, 0.7239, 0.5139, 0.4484, 0.1338, 0.5257, 0.2358, 0.4685, 0.3708, 0.3806, 0.3547, 0.5402, 0.1136, 0.5558, 0.2382, 0.5257, 0.2358, 0.4484, 0.1338, 0.7842, 0.3622, 0.6882, 0.3756, 0.6381, 0.2546, 0.7233, 0.1389, 0.9152, 0.4553, 0.935, 0.449, 0.9393, 0.4643, 0.9201, 0.4702, 0.8944, 0.4624, 0.9152, 0.4553, 0.9201, 0.4702, 0.9002, 0.4772, 0.9527, 0.4452, 0.9654, 0.4434, 0.9694, 0.4596, 0.9566, 0.4609, 0.8781, 0.4698, 0.8944, 0.4624, 0.9002, 0.4772, 0.8844, 0.4848, 0.866, 0.4767, 0.8781, 0.4698, 0.8844, 0.4848, 0.8726, 0.492, 0.935, 0.449, 0.9527, 0.4452, 0.9566, 0.4609, 0.9393, 0.4643, 0.8576, 0.3841, 0.8891, 0.3757, 0.9102, 0.4403, 0.8875, 0.4476, 0.8457, 0.4003, 0.8576, 0.3841, 0.8875, 0.4476, 0.872, 0.4567, 0.8891, 0.3757, 0.9179, 0.3645, 0.9318, 0.4331, 0.9102, 0.4403, 0.8282, 0.4163, 0.8457, 0.4003, 0.872, 0.4567, 0.8589, 0.4653, 0.9179, 0.3645, 0.9381, 0.3712, 0.9499, 0.4312, 0.9318, 0.4331, 0.9381, 0.3712, 0.9586, 0.3725, 0.9641, 0.4301, 0.9499, 0.4312, 0.9201, 0.4702, 0.9393, 0.4643, 0.9598, 0.5372, 0.9438, 0.5412, 0.9002, 0.4772, 0.9201, 0.4702, 0.9438, 0.5412, 0.9277, 0.548, 0.9566, 0.4609, 0.9694, 0.4596, 0.9883, 0.5364, 0.9756, 0.5357, 0.8844, 0.4848, 0.9002, 0.4772, 0.9277, 0.548, 0.9143, 0.5561, 0.8726, 0.492, 0.8844, 0.4848, 0.9143, 0.5561, 0.9038, 0.5651, 0.9393, 0.4643, 0.9566, 0.4609, 0.9756, 0.5357, 0.9598, 0.5372, 0.9786, 0.5476, 0.9913, 0.5486, 0.9872, 0.5607, 0.9765, 0.5576, 0.9191, 0.5674, 0.9321, 0.5592, 0.937, 0.5661, 0.9267, 0.5742, 0.9631, 0.5488, 0.9786, 0.5476, 0.9765, 0.5576, 0.9633, 0.5574, 0.9088, 0.5767, 0.9191, 0.5674, 0.9267, 0.5742, 0.9195, 0.5838, 0.9321, 0.5592, 0.9475, 0.5524, 0.9501, 0.5602, 0.937, 0.5661, 0.9475, 0.5524, 0.9631, 0.5488, 0.9633, 0.5574, 0.9501, 0.5602, 0.9566, 0.5802, 0.9638, 0.5794, 0.963, 0.5825, 0.9575, 0.5832, 0.9497, 0.5839, 0.9566, 0.5802, 0.9575, 0.5832, 0.9521, 0.5858, 0.9712, 0.5833, 0.9768, 0.5916, 0.9688, 0.5929, 0.9677, 0.5859, 0.9462, 0.5915, 0.9497, 0.5839, 0.9521, 0.5858, 0.9506, 0.5913, 0.9471, 0.6021, 0.9462, 0.5915, 0.9506, 0.5913, 0.954, 0.5981, 0.9638, 0.5794, 0.9712, 0.5833, 0.9677, 0.5859, 0.963, 0.5825, 0.9765, 0.5576, 0.9872, 0.5607, 0.9791, 0.5848, 0.9724, 0.5776, 0.9267, 0.5742, 0.937, 0.5661, 0.9469, 0.5799, 0.9419, 0.5876, 0.9633, 0.5574, 0.9765, 0.5576, 0.9724, 0.5776, 0.9637, 0.5745, 0.9195, 0.5838, 0.9267, 0.5742, 0.9419, 0.5876, 0.941, 0.5981, 0.937, 0.5661, 0.9501, 0.5602, 0.9551, 0.5758, 0.9469, 0.5799, 0.9501, 0.5602, 0.9633, 0.5574, 0.9637, 0.5745, 0.9551, 0.5758, 0.9086, 0.6705, 0.8787, 0.6786, 0.8569, 0.6146, 0.8778, 0.6072, 0.8334, 0.6839, 0.813, 0.6831, 0.8067, 0.6264, 0.8201, 0.6243, 0.9213, 0.6541, 0.9086, 0.6705, 0.8778, 0.6072, 0.8944, 0.5983, 0.8787, 0.6786, 0.8528, 0.6888, 0.8381, 0.621, 0.8569, 0.6146, 0.8528, 0.6888, 0.8334, 0.6839, 0.8201, 0.6243, 0.8381, 0.621, 0.9374, 0.6396, 0.9213, 0.6541, 0.8944, 0.5983, 0.9065, 0.5913, 0.8778, 0.6072, 0.8745, 0.5998, 0.8912, 0.5913, 0.8944, 0.5983, 0.8201, 0.6243, 0.8183, 0.6169, 0.8361, 0.6133, 0.8381, 0.621, 0.8038, 0.612, 0.8165, 0.6097, 0.8183, 0.6169, 0.8052, 0.6191, 0.8381, 0.621, 0.8361, 0.6133, 0.8543, 0.6071, 0.8569, 0.6146, 0.8569, 0.6146, 0.8543, 0.6071, 0.8745, 0.5998, 0.8778, 0.6072, 0.8714, 0.5926, 0.8518, 0.5999, 0.8217, 0.5135, 0.837, 0.5064, 0.8996, 0.5782, 0.8882, 0.5845, 0.8509, 0.4978, 0.8614, 0.4894, 0.8518, 0.5999, 0.8341, 0.6057, 0.8068, 0.5175, 0.8217, 0.5135, 0.8165, 0.6097, 0.8038, 0.612, 0.778, 0.5194, 0.7909, 0.519, 0.8341, 0.6057, 0.8165, 0.6097, 0.7909, 0.519, 0.8068, 0.5175, 0.8882, 0.5845, 0.8714, 0.5926, 0.837, 0.5064, 0.8509, 0.4978, 0.8347, 0.5007, 0.8197, 0.5078, 0.8183, 0.5038, 0.8322, 0.4971, 0.8484, 0.492, 0.8347, 0.5007, 0.8322, 0.4971, 0.8443, 0.4887, 0.805, 0.5116, 0.7892, 0.513, 0.7903, 0.508, 0.8046, 0.5072, 0.7892, 0.513, 0.7763, 0.5132, 0.7777, 0.506, 0.7903, 0.508, 0.8588, 0.4834, 0.8484, 0.492, 0.8443, 0.4887, 0.8527, 0.4789, 0.8197, 0.5078, 0.805, 0.5116, 0.8046, 0.5072, 0.8183, 0.5038, 0.8322, 0.4971, 0.8183, 0.5038, 0.8116, 0.485, 0.8203, 0.4805, 0.8443, 0.4887, 0.8322, 0.4971, 0.8203, 0.4805, 0.8249, 0.4732, 0.8046, 0.5072, 0.7903, 0.508, 0.7951, 0.4844, 0.8029, 0.4865, 0.7903, 0.508, 0.7777, 0.506, 0.7843, 0.4719, 0.7951, 0.4844, 0.8527, 0.4789, 0.8443, 0.4887, 0.8249, 0.4732, 0.8238, 0.4578, 0.8183, 0.5038, 0.8046, 0.5072, 0.8029, 0.4865, 0.8116, 0.485, 0.8107, 0.4825, 0.8027, 0.4838, 0.8032, 0.4815, 0.8099, 0.48, 0.82, 0.455, 0.8223, 0.4711, 0.8186, 0.4709, 0.813, 0.4595, 0.8187, 0.4783, 0.8107, 0.4825, 0.8099, 0.48, 0.8169, 0.4769, 0.8223, 0.4711, 0.8187, 0.4783, 0.8169, 0.4769, 0.8186, 0.4709, 0.7958, 0.4813, 0.7852, 0.4674, 0.7942, 0.4662, 0.798, 0.4787, 0.8027, 0.4838, 0.7958, 0.4813, 0.798, 0.4787, 0.8032, 0.4815, 0.9431, 0.6485, 0.9262, 0.6644, 0.9213, 0.6541, 0.9374, 0.6396, 0.8556, 0.7013, 0.8358, 0.6949, 0.8334, 0.6839, 0.8528, 0.6888, 0.8827, 0.6904, 0.8556, 0.7013, 0.8528, 0.6888, 0.8787, 0.6786, 0.9262, 0.6644, 0.9143, 0.6822, 0.9086, 0.6705, 0.9213, 0.6541, 0.8358, 0.6949, 0.8142, 0.6936, 0.813, 0.6831, 0.8334, 0.6839, 0.9143, 0.6822, 0.8827, 0.6904, 0.8787, 0.6786, 0.9086, 0.6705, 0.92, 0.6939, 0.8868, 0.7022, 0.8827, 0.6904, 0.9143, 0.6822, 0.8383, 0.706, 0.8153, 0.7041, 0.8142, 0.6936, 0.8358, 0.6949, 0.9312, 0.6747, 0.92, 0.6939, 0.9143, 0.6822, 0.9262, 0.6644, 0.8868, 0.7022, 0.8583, 0.7138, 0.8556, 0.7013, 0.8827, 0.6904, 0.8583, 0.7138, 0.8383, 0.706, 0.8358, 0.6949, 0.8556, 0.7013, 0.9489, 0.6574, 0.9312, 0.6747, 0.9262, 0.6644, 0.9431, 0.6485, 0.9349, 0.3554, 0.9572, 0.3574, 0.9578, 0.3643, 0.9364, 0.3626, 0.9143, 0.3466, 0.9349, 0.3554, 0.9364, 0.3626, 0.916, 0.3548, 0.8201, 0.4034, 0.8388, 0.3855, 0.8419, 0.3923, 0.8238, 0.4093, 0.8835, 0.3587, 0.9143, 0.3466, 0.916, 0.3548, 0.886, 0.3664, 0.8388, 0.3855, 0.8497, 0.3674, 0.8533, 0.375, 0.8419, 0.3923, 0.8497, 0.3674, 0.8835, 0.3587, 0.886, 0.3664, 0.8533, 0.375, 0.9364, 0.3626, 0.9578, 0.3643, 0.9586, 0.3725, 0.9381, 0.3712, 0.916, 0.3548, 0.9364, 0.3626, 0.9381, 0.3712, 0.9179, 0.3645, 0.8238, 0.4093, 0.8419, 0.3923, 0.8457, 0.4003, 0.8282, 0.4163, 0.886, 0.3664, 0.916, 0.3548, 0.9179, 0.3645, 0.8891, 0.3757, 0.8419, 0.3923, 0.8533, 0.375, 0.8576, 0.3841, 0.8457, 0.4003, 0.8533, 0.375, 0.886, 0.3664, 0.8891, 0.3757, 0.8576, 0.3841, 0.8912, 0.5913, 0.8882, 0.5845, 0.8996, 0.5782, 0.903, 0.5847])
me_cylinder_012.materials.append(None)
me_cylinder_012.update()
me_cylinder_013 = bpy.data.meshes.new('Cylinder.013')
me_cylinder_013.from_pydata([(-0.3791, -0.1297, -1.379), (-0.4659, -0.04287, -1.379), (-0.4405, -0.1043, -1.379), (-0.501, -0.05446, 0.8362), (-0.3907, -0.1648, 0.8362), (-0.4687, -0.1325, 0.8362), (-0.4659, 0.04287, -1.379), (-0.3791, 0.1297, -1.379), (-0.4405, 0.1043, -1.379), (-0.3907, 0.1648, 0.8362), (-0.501, 0.05446, 0.8362), (-0.4687, 0.1325, 0.8362), (-0.2065, -0.04287, -1.379), (-0.2933, -0.1297, -1.379), (-0.2319, -0.1043, -1.379), (-0.2817, -0.1648, 0.8362), (-0.1714, -0.05446, 0.8362), (-0.2037, -0.1325, 0.8362), (-0.2933, 0.1297, -1.379), (-0.2065, 0.04287, -1.379), (-0.2319, 0.1043, -1.379), (-0.1714, 0.05446, 0.8362), (-0.2817, 0.1648, 0.8362), (-0.2037, 0.1325, 0.8362)], [], [(13, 15, 4, 0), (19, 21, 16, 12), (21, 23, 22, 9, 11, 10, 3, 5, 4, 15, 17, 16), (1, 3, 10, 6), (7, 9, 22, 18), (0, 4, 5, 2), (2, 5, 3, 1), (9, 7, 8, 11), (11, 8, 6, 10), (21, 19, 20, 23), (23, 20, 18, 22), (15, 13, 14, 17), (17, 14, 12, 16), (6, 8, 7, 18, 20, 19, 12, 14, 13, 0, 2, 1)])
_uv = me_cylinder_013.uv_layers.new(name='UVMap')
_uv.uv.foreach_set('vector', [0.8232, 0.2001, 0.8314, 0.9827, 0.793, 0.9829, 0.793, 0.2003, 0.9004, 0.1983, 0.9295, 0.9803, 0.891, 0.9816, 0.8702, 0.1993, 0.136, 1.115, 0.1273, 1.112, 0.1236, 1.103, 0.1236, 1.091, 0.1273, 1.082, 0.136, 1.078, 0.1482, 1.078, 0.1569, 1.082, 0.1605, 1.091, 0.1605, 1.103, 0.1569, 1.112, 0.1482, 1.115, 0.746, 0.1999, 0.7333, 0.9824, 0.6949, 0.9816, 0.7157, 0.1993, 0.6688, 0.1976, 0.6353, 0.9795, 0.5969, 0.9776, 0.6386, 0.1962, 0.793, 0.2003, 0.793, 0.9829, 0.7631, 0.9828, 0.7695, 0.2003, 0.7695, 0.2003, 0.7631, 0.9828, 0.7333, 0.9824, 0.746, 0.1999, 0.6353, 0.9795, 0.6688, 0.1976, 0.6923, 0.1986, 0.6651, 0.9807, 0.6651, 0.9807, 0.6923, 0.1986, 0.7157, 0.1993, 0.6949, 0.9816, 0.9295, 0.9803, 0.9004, 0.1983, 0.9239, 0.1974, 0.9593, 0.9792, 0.9593, 0.9792, 0.9239, 0.1974, 0.9473, 0.1962, 0.9891, 0.9776, 0.8314, 0.9827, 0.8232, 0.2001, 0.8467, 0.1999, 0.8612, 0.9823, 0.8612, 0.9823, 0.8467, 0.1999, 0.8702, 0.1993, 0.891, 0.9816, 0.07791, 0.2542, 0.054, 0.2443, 0.0441, 0.2204, 0.0441, 0.187, 0.054, 0.1631, 0.07791, 0.1532, 0.1113, 0.1532, 0.1352, 0.1631, 0.1451, 0.187, 0.1451, 0.2204, 0.1352, 0.2443, 0.1113, 0.2542])
me_cylinder_013.materials.append(None)
me_cylinder_013.update()
me_cylinder_014 = bpy.data.meshes.new('Cylinder.014')
me_cylinder_014.from_pydata([(0.3311, -0.137, -1.379), (0.2663, -0.1101, -1.379), (0.322, -0.1648, 0.8362), (0.4217, -0.137, -1.379), (0.4309, -0.1648, 0.8362), (0.4865, -0.1101, -1.379), (0.5089, -0.1325, 0.8362), (0.5134, -0.04527, -1.379), (0.5412, -0.05446, 0.8362), (0.5134, 0.04527, -1.379), (0.5412, 0.05446, 0.8362), (0.4865, 0.1101, -1.379), (0.5089, 0.1325, 0.8362), (0.4217, 0.137, -1.379), (0.4309, 0.1648, 0.8362), (0.3311, 0.137, -1.379), (0.322, 0.1648, 0.8362), (0.2663, 0.1101, -1.379), (0.244, 0.1325, 0.8362), (0.2395, 0.04527, -1.379), (0.2117, 0.05446, 0.8362), (0.2395, -0.04527, -1.379), (0.2117, -0.05446, 0.8362), (0.244, -0.1325, 0.8362)], [], [(19, 17, 15, 13, 11, 9, 7, 5, 3, 0, 1, 21), (0, 2, 23, 1), (3, 4, 2, 0), (4, 3, 5, 6), (6, 5, 7, 8), (9, 10, 8, 7), (10, 9, 11, 12), (12, 11, 13, 14), (15, 16, 14, 13), (16, 15, 17, 18), (18, 17, 19, 20), (21, 22, 20, 19), (1, 23, 22, 21), (10, 12, 14, 16, 18, 20, 22, 23, 2, 4, 6, 8)])
_uv = me_cylinder_014.uv_layers.new(name='UVMap')
_uv.uv.foreach_set('vector', [0.07979, 0.1514, 0.05455, 0.1409, 0.0441, 0.1157, 0.0441, 0.0804, 0.05455, 0.05516, 0.07979, 0.0447, 0.115, 0.0447, 0.1403, 0.05516, 0.1507, 0.0804, 0.1507, 0.1157, 0.1403, 0.1409, 0.115, 0.1514, 0.357, 0.2066, 0.357, 0.9892, 0.3271, 0.9892, 0.3322, 0.2066, 0.3889, 0.2065, 0.3954, 0.989, 0.357, 0.9892, 0.357, 0.2066, 0.3954, 0.989, 0.3889, 0.2065, 0.4137, 0.2063, 0.4252, 0.9888, 0.4252, 0.9888, 0.4137, 0.2063, 0.4385, 0.2058, 0.4551, 0.9881, 0.4705, 0.205, 0.4935, 0.9872, 0.4551, 0.9881, 0.4385, 0.2058, 0.4935, 0.9872, 0.4705, 0.205, 0.4952, 0.2042, 0.5233, 0.9863, 0.5233, 0.9863, 0.4952, 0.2042, 0.52, 0.2032, 0.5531, 0.985, 0.2259, 0.2044, 0.1993, 0.9865, 0.1608, 0.985, 0.1939, 0.2032, 0.1993, 0.9865, 0.2259, 0.2044, 0.2506, 0.2052, 0.2291, 0.9875, 0.2291, 0.9875, 0.2506, 0.2052, 0.2754, 0.2058, 0.2589, 0.9881, 0.3074, 0.2063, 0.2973, 0.9888, 0.2589, 0.9881, 0.2754, 0.2058, 0.3322, 0.2066, 0.3271, 0.9892, 0.2973, 0.9888, 0.3074, 0.2063, 0.198, 1.103, 0.1944, 1.112, 0.1856, 1.115, 0.1734, 1.115, 0.1647, 1.112, 0.1611, 1.103, 0.1611, 1.091, 0.1647, 1.082, 0.1734, 1.078, 0.1856, 1.078, 0.1944, 1.082, 0.198, 1.091])
me_cylinder_014.materials.append(None)
me_cylinder_014.update()
me_icosphere_005 = bpy.data.meshes.new('Icosphere.005')
me_icosphere_005.from_pydata([(0.0, 2.159e-10, 0.6362), (0.06136, -0.04458, 0.6525), (-0.02344, -0.07213, 0.6525), (-0.07584, 2.159e-10, 0.6525), (-0.02344, 0.07213, 0.6525), (0.06136, 0.04458, 0.6525), (0.02344, -0.07213, 0.679), (-0.06136, -0.04458, 0.679), (-0.06136, 0.04458, 0.679), (0.02344, 0.07213, 0.679), (0.07584, 2.159e-10, 0.679), (0.0, 2.159e-10, 0.6953), (0.001603, 0.01525, 0.6493), (0.001603, 0.01525, -0.005126), (0.01401, 0.006236, 0.6493), (0.01401, 0.006236, -0.005126), (0.0124, -0.009012, 0.6493), (0.0124, -0.009012, -0.005126), (-0.001603, -0.01525, 0.6493), (-0.001603, -0.01525, -0.005126), (-0.01401, -0.006236, 0.6493), (-0.01401, -0.006236, -0.005126), (-0.0124, 0.009012, 0.6493), (-0.0124, 0.009012, -0.005126), (0.001603, 0.01525, 0.6255), (0.01401, 0.006236, 0.6255), (0.0124, -0.009012, 0.6255), (-0.001603, -0.01525, 0.6255), (-0.01401, -0.006236, 0.6255), (-0.0124, 0.009012, 0.6255)], [], [(0, 1, 2), (1, 0, 5), (0, 2, 3), (0, 3, 4), (0, 4, 5), (1, 5, 10), (2, 1, 6), (3, 2, 7), (4, 3, 8), (5, 4, 9), (1, 10, 6), (2, 6, 7), (3, 7, 8), (4, 8, 9), (5, 9, 10), (6, 10, 11), (7, 6, 11), (8, 7, 11), (9, 8, 11), (10, 9, 11), (24, 25, 15, 13), (25, 26, 17, 15), (26, 27, 19, 17), (27, 28, 21, 19), (15, 17, 19, 21, 23, 13), (28, 29, 23, 21), (29, 24, 13, 23), (12, 14, 16, 18, 20, 22), (22, 12, 24, 29), (20, 22, 29, 28), (18, 20, 28, 27), (16, 18, 27, 26), (14, 16, 26, 25), (12, 14, 25, 24)])
_uv = me_icosphere_005.uv_layers.new(name='UVMap')
_uv.uv.foreach_set('vector', [0.2249, 0.668, 0.2753, 0.8231, 0.09291, 0.7639, 0.2753, 0.8231, 0.2249, 0.668, 0.388, 0.668, 0.2249, 0.668, 0.09291, 0.7639, 0.09291, 0.5721, 0.2249, 0.668, 0.09291, 0.5721, 0.2753, 0.5128, 0.2249, 0.668, 0.2753, 0.5128, 0.388, 0.668, 0.8862, 0.02678, 0.9791, 0.3289, 0.8822, 0.1934, 0.5702, 0.02178, 0.8862, 0.02678, 0.7274, 0.07707, 0.4678, 0.3208, 0.5702, 0.02178, 0.5689, 0.1884, 0.7205, 0.5106, 0.4678, 0.3208, 0.6258, 0.3735, 0.9791, 0.3289, 0.7205, 0.5106, 0.8195, 0.3766, 0.8862, 0.02678, 0.8822, 0.1934, 0.7274, 0.07707, 0.5702, 0.02178, 0.7274, 0.07707, 0.5689, 0.1884, 0.4678, 0.3208, 0.5689, 0.1884, 0.6258, 0.3735, 0.7205, 0.5106, 0.6258, 0.3735, 0.8195, 0.3766, 0.9791, 0.3289, 0.8195, 0.3766, 0.8822, 0.1934, 0.7274, 0.07707, 0.8822, 0.1934, 0.7248, 0.2418, 0.5689, 0.1884, 0.7274, 0.07707, 0.7248, 0.2418, 0.6258, 0.3735, 0.5689, 0.1884, 0.7248, 0.2418, 0.8195, 0.3766, 0.6258, 0.3735, 0.7248, 0.2418, 0.8822, 0.1934, 0.8195, 0.3766, 0.7248, 0.2418, 0.9497, 0.871, 0.9693, 0.8501, 0.1068, 0.04263, 0.08719, 0.0636, 0.9693, 0.8501, 0.9889, 0.8291, 0.1265, 0.02166, 0.1068, 0.04263, 0.8712, 0.9549, 0.8908, 0.9339, 0.0283, 0.1265, 0.008675, 0.1475, 0.8908, 0.9339, 0.9104, 0.913, 0.04793, 0.1055, 0.0283, 0.1265, 0.415, 0.9086, 0.415, 0.9551, 0.4553, 0.9784, 0.4956, 0.9551, 0.4956, 0.9086, 0.4553, 0.8853, 0.9104, 0.913, 0.93, 0.892, 0.06756, 0.08456, 0.04793, 0.1055, 0.93, 0.892, 0.9497, 0.871, 0.08719, 0.0636, 0.06756, 0.08456, 0.5032, 0.794, 0.4944, 0.7913, 0.4924, 0.7827, 0.4997, 0.7772, 0.5086, 0.7794, 0.5102, 0.788, 0.5102, 0.788, 0.5032, 0.794, 0.5018, 0.8849, 0.5879, 0.8351, 0.5086, 0.7794, 0.5102, 0.788, 0.5879, 0.8351, 0.5879, 0.7353, 0.4997, 0.7772, 0.5086, 0.7794, 0.5879, 0.7353, 0.5005, 0.6865, 0.4924, 0.7827, 0.4997, 0.7772, 0.5005, 0.6865, 0.415, 0.7351, 0.4944, 0.7913, 0.4924, 0.7827, 0.415, 0.7351, 0.415, 0.8355, 0.5032, 0.794, 0.4944, 0.7913, 0.415, 0.8355, 0.5018, 0.8849])
me_icosphere_005.materials.append(None)
me_icosphere_005.update()
arm_armature_005 = bpy.data.armatures.new('Armature.005')  # bones are not reproduced

# ---- objects
ob_krop___arme___hoved_004 = bpy.data.objects.new('krop + arme + hoved.004', me_cylinder_012)
ob_ben_008 = bpy.data.objects.new('Ben.008', me_cylinder_013)
ob_armature_005 = bpy.data.objects.new('Armature.005', arm_armature_005)
ob_ben_009 = bpy.data.objects.new('Ben.009', me_cylinder_014)
ob_empty_002 = bpy.data.objects.new('Empty.002', None)
ob_icosphere_005 = bpy.data.objects.new('Icosphere.005', me_icosphere_005)

# ---- transforms, parenting, visibility, modifiers, constraints
ob_krop___arme___hoved_004.parent = ob_armature_005
ob_krop___arme___hoved_004.matrix_parent_inverse = Matrix(((2.617, -0.0, 0.0, -0.006434), (-0.0, 2.617, -0.0, -0.105), (0.0, -0.0, 2.655, -0.479), (-0.0, 0.0, -0.0, 1.0)))
ob_krop___arme___hoved_004.location = (0.0, 0.0, 0.1908)
ob_krop___arme___hoved_004.scale = (0.2325, 0.2325, 0.2325)
_vg = ob_krop___arme___hoved_004.vertex_groups.new(name='Hip.L.001')
for _i, _w in zip([0, 1, 2, 3, 4, 5, 6, 7, 9, 11, 13, 15, 17, 19, 29, 31, 32, 33, 34, 35, 39, 40, 41, 46, 47, 48, 49, 50, 51, 56, 63, 64, 65, 66, 67, 79, 80, 81, 82, 83, 95, 97, 98, 102, 103, 104, 105, 106, 107, 109, 114, 115, 116, 117, 118, 119, 288, 289], [0.03017, 0.3338, 0.01246, 0.5931, 0.006514, 0.6858, 0.01103, 0.5739, 0.1102, 0.02801, 0.02038, 0.07065, 0.1639, 0.04332, 0.009227, 0.1072, 0.4402, 0.2138, 0.4716, 0.08192, 0.02848, 0.06184, 0.004021, 0.0003539, 0.07975, 0.1999, 0.125, 0.1857, 0.08128, 0.0009726, 0.05998, 0.09296, 0.07069, 0.07935, 0.02116, 0.033, 0.0537, 0.04817, 0.03861, 0.0008571, 0.01866, 0.06636, 0.01767, 0.01819, 0.6268, 0.2521, 0.0874, 0.03951, 0.008115, 0.01489, 0.03247, 0.3398, 0.2345, 0.133, 0.07324, 0.04943, 0.01488, 0.03192]): _vg.add([_i], _w, 'REPLACE')
_vg = ob_krop___arme___hoved_004.vertex_groups.new(name='upper leg.L')
for _i, _w in zip([0, 1, 2, 3, 4, 5, 6, 7, 8, 9, 10, 11, 12, 13, 14, 15, 16, 17, 18, 19, 20, 21, 22, 23, 24, 25, 26, 27, 28, 29, 30, 31, 32, 33, 34, 35, 36, 37, 38, 39, 40, 41, 42, 43, 44, 45, 46, 47, 48, 49, 50, 51, 52, 53, 54, 55, 56, 57, 58, 59, 60, 61, 62, 63, 64, 65, 66, 67, 68, 69, 70, 71, 72, 73, 74, 75, 76, 77, 78, 79, 80, 81, 82, 83, 84, 85, 86, 87, 88, 89, 90, 91, 92, 93, 94, 95, 96, 97, 98, 99, 100, 101, 102, 103, 104, 105, 106, 107, 108, 109, 110, 111, 112, 113, 114, 115, 116, 117, 118, 119, 120, 121, 122, 123, 124, 125, 126, 127, 128, 129, 130, 131, 132, 133, 134, 135, 136, 137, 138, 139, 140, 141, 142, 143, 144, 145, 146, 147, 148, 149, 150, 151, 152, 153, 154, 155, 156, 157, 158, 159, 160, 161, 174, 175, 177, 179, 181, 183, 184, 185, 186, 187, 188, 189, 190, 191, 192, 193, 194, 195, 196, 197, 198, 199, 200, 201, 202, 203, 204, 205, 206, 207, 208, 209, 210, 211, 212, 213, 214, 215, 216, 217, 218, 219, 220, 221, 222, 223, 224, 225, 226, 227, 228, 229, 242, 243, 244, 245, 246, 247, 248, 249, 250, 251, 252, 253, 254, 255, 256, 257, 258, 259, 260, 261, 262, 263, 264, 265, 266, 267, 268, 269, 270, 271, 272, 273, 274, 275, 276, 277, 278, 279, 280, 281, 282, 283, 284, 285, 286, 287, 288, 289, 290, 291, 292, 293, 294, 295, 296, 297, 298, 299, 300, 301], [0.0, 0.0, 0.0, 0.0, 0.0, 0.0, 0.0, 0.0, 0.0, 0.0, 0.0, 0.0, 0.0, 0.0, 0.0, 0.0, 0.0, 0.0, 0.0, 0.0, 0.0, 0.0, 0.0, 0.0, 0.0, 0.0, 0.0, 0.0, 0.0, 0.0, 0.0, 0.0, 0.0, 0.0, 0.0, 0.0, 0.0, 0.0, 0.0, 0.0, 0.0, 0.0, 0.0, 0.0, 0.0, 0.0, 0.0, 0.0, 0.0, 0.0, 0.0, 0.0, 0.0, 0.0, 0.0, 0.0, 0.0, 0.0, 0.0, 0.0, 0.0, 0.0, 0.0, 0.0, 0.0, 0.0, 0.0, 0.0, 0.0, 0.0, 0.0, 0.0, 0.0, 0.0, 0.0, 0.0, 0.0, 0.0, 0.0, 0.0, 0.0, 0.0, 0.0, 0.0, 0.0, 0.0, 0.0, 0.0, 0.0, 0.0, 0.0, 0.0, 0.0, 0.0, 0.0, 0.0, 0.0, 0.0, 0.0, 0.0, 0.0, 0.0, 0.0, 0.0, 0.0, 0.0, 0.0, 0.0, 0.0, 0.0, 0.0, 0.0, 0.0, 0.0, 0.0, 0.0, 0.0, 0.0, 0.0, 0.0, 0.0, 0.0, 0.0, 0.0, 0.0, 0.0, 0.0, 0.0, 0.0, 0.0, 0.0, 0.0, 0.0, 0.0, 0.0, 0.0, 0.0, 0.0, 0.0, 0.0, 0.0, 0.0, 0.0, 0.0, 0.0, 0.0, 0.0, 0.0, 0.0, 0.0, 0.0, 0.0, 0.0, 0.0, 0.0, 0.0, 0.0, 0.0, 0.0, 0.0, 0.0, 0.0, 0.0, 0.0, 0.0, 0.0, 0.0, 0.0, 0.0, 0.0, 0.0, 0.0, 0.0, 0.0, 0.0, 0.0, 0.0, 0.0, 0.0, 0.0, 0.0, 0.0, 0.0, 0.0, 0.0, 0.0, 0.0, 0.0, 0.0, 0.0, 0.0, 0.0, 0.0, 0.0, 0.0, 0.0, 0.0, 0.0, 0.0, 0.0, 0.0, 0.0, 0.0, 0.0, 0.0, 0.0, 0.0, 0.0, 0.0, 0.0, 0.0, 0.0, 0.0, 0.0, 0.0, 0.0, 0.0, 0.0, 0.0, 0.0, 0.0, 0.0, 0.0, 0.0, 0.0, 0.0, 0.0, 0.0, 0.0, 0.0, 0.0, 0.0, 0.0, 0.0, 0.0, 0.0, 0.0, 0.0, 0.0, 0.0, 0.0, 0.0, 0.0, 0.0, 0.0, 0.0, 0.0, 0.0, 0.0, 0.0, 0.0, 0.0, 0.0, 0.0, 0.0, 0.0, 0.0, 0.0, 0.0, 0.0, 0.0, 0.0, 0.0, 0.0, 0.0, 0.0, 0.0, 0.0, 0.0, 0.0, 0.0, 0.0, 0.0, 0.0]): _vg.add([_i], _w, 'REPLACE')
_vg = ob_krop___arme___hoved_004.vertex_groups.new(name='upper leg.L.001')
for _i, _w in zip([0, 1, 2, 3, 4, 5, 6, 7, 8, 9, 10, 11, 12, 13, 14, 15, 16, 17, 18, 19, 20, 21, 22, 23, 24, 25, 26, 27, 28, 29, 30, 31, 32, 33, 34, 35, 36, 37, 38, 39, 40, 41, 42, 43, 44, 45, 46, 47, 48, 49, 50, 51, 52, 53, 54, 55, 56, 57, 58, 59, 60, 61, 62, 63, 64, 65, 66, 67, 68, 69, 70, 71, 72, 73, 74, 75, 76, 77, 78, 79, 80, 81, 82, 83, 84, 85, 86, 87, 88, 89, 90, 91, 92, 93, 94, 95, 96, 97, 98, 99, 100, 101, 102, 103, 104, 105, 106, 107, 108, 109, 110, 111, 112, 113, 114, 115, 116, 117, 118, 119, 120, 121, 122, 123, 124, 125, 126, 127, 128, 129, 130, 131, 132, 133, 134, 135, 136, 137, 138, 139, 140, 141, 142, 143, 144, 145, 146, 147, 148, 149, 150, 151, 152, 153, 154, 155, 156, 157, 158, 159, 160, 161, 162, 163, 164, 165, 166, 167, 168, 169, 170, 171, 172, 173, 174, 175, 176, 177, 178, 179, 180, 181, 182, 183, 184, 185, 186, 187, 188, 189, 190, 191, 192, 193, 194, 195, 196, 197, 198, 199, 200, 201, 202, 203, 204, 205, 206, 207, 208, 209, 210, 211, 212, 213, 214, 215, 216, 217, 218, 219, 220, 221, 222, 223, 224, 225, 226, 227, 228, 229, 230, 231, 232, 233, 234, 235, 236, 237, 238, 239, 240, 241, 242, 243, 244, 245, 246, 247, 248, 249, 250, 251, 252, 253, 254, 255, 256, 257, 258, 259, 260, 261, 262, 263, 264, 265, 266, 267, 268, 269, 270, 271, 272, 273, 274, 275, 276, 277, 278, 279, 280, 281, 282, 283, 284, 285, 286, 287, 288, 289, 290, 291, 292, 293, 294, 295, 296, 297, 298, 299, 300, 301], [0.0, 0.0, 0.0, 0.0, 0.0, 0.0, 0.0, 0.0, 0.0, 0.0, 0.0, 0.0, 0.0, 0.0, 0.0, 0.0, 0.0, 0.0, 0.0, 0.0, 0.0, 0.0, 0.0, 0.0, 0.0, 0.0, 0.0, 0.0, 0.0, 0.0, 0.0, 0.0, 0.0, 0.0, 0.0, 0.0, 0.0, 0.0, 0.0, 0.0, 0.0, 0.0, 0.0, 0.0, 0.0, 0.0, 0.0, 0.0, 0.0, 0.0, 0.0, 0.0, 0.0, 0.0, 0.0, 0.0, 0.0, 0.0, 0.0, 0.0, 0.0, 0.0, 0.0, 0.0, 0.0, 0.0, 0.0, 0.0, 0.0, 0.0, 0.0, 0.0, 0.0, 0.0, 0.0, 0.0, 0.0, 0.0, 0.0, 0.0, 0.0, 0.0, 0.0, 0.0, 0.0, 0.0, 0.0, 0.0, 0.0, 0.0, 0.0, 0.0, 0.0, 0.0, 0.0, 0.0, 0.0, 0.0, 0.0, 0.0, 0.0, 0.0, 0.0, 0.0, 0.0, 0.0, 0.0, 0.0, 0.0, 0.0, 0.0, 0.0, 0.0, 0.0, 0.0, 0.0, 0.0, 0.0, 0.0, 0.0, 0.0, 0.0, 0.0, 0.0, 0.0, 0.0, 0.0, 0.0, 0.0, 0.0, 0.0, 0.0, 0.0, 0.0, 0.0, 0.0, 0.0, 0.0, 0.0, 0.0, 0.0, 0.0, 0.0, 0.0, 0.0, 0.0, 0.0, 0.0, 0.0, 0.0, 0.0, 0.0, 0.0, 0.0, 0.0, 0.0, 0.0, 0.0, 0.0, 0.0, 0.0, 0.0, 0.0, 0.0, 0.0, 0.0, 0.0, 0.0, 0.0, 0.0, 0.0, 0.0, 0.0, 0.0, 0.0, 0.0, 0.0, 0.0, 0.0, 0.0, 0.0, 0.0, 0.0, 0.0, 0.0, 0.0, 0.0, 0.0, 0.0, 0.0, 0.0, 0.0, 0.0, 0.0, 0.0, 0.0, 0.0, 0.0, 0.0, 0.0, 0.0, 0.0, 0.0, 0.0, 0.0, 0.0, 0.0, 0.0, 0.0, 0.0, 0.0, 0.0, 0.0, 0.0, 0.0, 0.0, 0.0, 0.0, 0.0, 0.0, 0.0, 0.0, 0.0, 0.0, 0.0, 0.0, 0.0, 0.0, 0.0, 0.0, 0.0, 0.0, 0.0, 0.0, 0.0, 0.0, 0.0, 0.0, 0.0, 0.0, 0.0, 0.0, 0.0, 0.0, 0.0, 0.0, 0.0, 0.0, 0.0, 0.0, 0.0, 0.0, 0.0, 0.0, 0.0, 0.0, 0.0, 0.0, 0.0, 0.0, 0.0, 0.0, 0.0, 0.0, 0.0, 0.0, 0.0, 0.0, 0.0, 0.0, 0.0, 0.0, 0.0, 0.0, 0.0, 0.0, 0.0, 0.0, 0.0, 0.0, 0.0, 0.0, 0.0, 0.0, 0.0, 0.0, 0.0, 0.0, 0.0, 0.0, 0.0, 0.0, 0.0, 0.0, 0.0, 0.0, 0.0, 0.0, 0.0, 0.0, 0.0, 0.0]): _vg.add([_i], _w, 'REPLACE')
_vg = ob_krop___arme___hoved_004.vertex_groups.new(name='Hip.L')
for _i, _w in zip([1, 3, 5, 13, 15, 17, 18, 19, 21, 23, 25, 27, 28, 29, 31, 32, 33, 34, 38, 39, 40, 41, 42, 45, 46, 47, 48, 49, 55, 56, 57, 58, 61, 62, 63, 64, 65, 72, 73, 74, 77, 78, 79, 80, 81, 94, 95, 96, 97, 98, 99, 100, 109, 115, 116, 117, 118, 119, 120, 121, 122, 123, 124, 125, 290, 292], [0.2406, 0.09983, 0.02112, 0.03207, 0.1127, 0.2692, 0.01032, 0.3626, 0.3377, 0.1103, 0.0883, 0.3604, 0.009864, 0.4135, 0.3752, 0.07326, 0.1589, 0.007063, 0.01024, 0.07739, 0.1624, 0.2613, 0.1558, 0.05951, 0.3132, 0.2951, 0.04812, 0.09063, 0.04061, 0.08401, 0.1074, 0.06607, 0.05161, 0.1256, 0.1368, 0.01446, 0.05059, 0.02844, 0.0378, 0.008099, 0.00364, 0.0544, 0.06429, 0.002141, 0.01999, 0.007954, 0.02392, 0.009801, 0.3509, 0.2542, 0.1054, 0.03691, 0.009148, 0.2371, 0.1453, 0.08432, 0.04616, 0.01775, 0.01023, 0.4128, 0.304, 0.1186, 0.0517, 0.004351, 0.01484, 0.01345]): _vg.add([_i], _w, 'REPLACE')
_vg = ob_krop___arme___hoved_004.vertex_groups.new(name='Spine')
for _i, _w in zip([1, 3, 15, 17, 31, 32, 33, 34, 38, 39, 40, 41, 46, 47, 48, 49, 50, 54, 55, 56, 57, 62, 63, 64, 65, 66, 67, 71, 72, 73, 78, 79, 80, 81, 82, 83, 88, 93, 94, 95, 98, 99, 100, 105, 106, 107, 110, 111, 115, 116, 117, 118, 119, 122, 123, 124, 125], [0.05348, 0.03132, 0.03537, 0.0146, 0.0114, 0.1362, 0.2471, 0.05168, 0.04761, 0.1816, 0.193, 0.04572, 0.02512, 0.1141, 0.2581, 0.3314, 0.08257, 0.02251, 0.102, 0.1922, 0.05741, 0.07539, 0.2473, 0.1638, 0.2711, 0.07315, 0.001593, 0.04574, 0.06991, 0.02123, 0.06662, 0.1547, 0.1136, 0.1418, 0.06986, 0.01864, 0.01169, 0.01634, 0.06031, 0.1075, 0.07023, 0.07939, 0.0352, 0.007569, 0.01798, 0.03269, 0.01304, 0.0004705, 0.05324, 0.2484, 0.3315, 0.2688, 0.1389, 0.01417, 0.06449, 0.06005, 0.05552]): _vg.add([_i], _w, 'REPLACE')
_vg = ob_krop___arme___hoved_004.vertex_groups.new(name='Head')
for _i, _w in zip([174, 175, 176, 177, 178, 179, 180, 181, 182, 183, 184, 185, 186, 187, 188, 189, 190, 191, 192, 193, 194, 195, 196, 197, 198, 199, 200, 201, 202, 203, 204, 205], [1.0, 1.0, 1.0, 1.0, 1.0, 1.0, 1.0, 1.0, 1.0, 1.0, 1.0, 1.0, 1.0, 1.0, 1.0, 1.0, 1.0, 1.0, 1.0, 1.0, 1.0, 1.0, 1.0, 1.0, 1.0, 1.0, 1.0, 1.0, 1.0, 1.0, 1.0, 1.0]): _vg.add([_i], _w, 'REPLACE')
_vg = ob_krop___arme___hoved_004.vertex_groups.new(name='Shoulder.R.001')
for _i, _w in zip([0, 1, 2, 3, 4, 5, 6, 7, 8, 9, 10, 11, 12, 13, 14, 15, 16, 17, 18, 19, 20, 21, 22, 23, 24, 25, 26, 27, 28, 29, 30, 31, 32, 33, 34, 35, 36, 37, 38, 39, 40, 41, 42, 43, 44, 45, 46, 47, 48, 49, 50, 53, 54, 55, 56, 57, 58, 59, 60, 61, 62, 63, 64, 65, 66, 67, 69, 70, 71, 72, 73, 74, 75, 76, 77, 78, 79, 80, 81, 82, 83, 84, 85, 86, 87, 88, 89, 90, 91, 92, 93, 94, 95, 96, 97, 98, 99, 100, 101, 102, 103, 104, 106, 107, 108, 109, 110, 111, 112, 113, 114, 115, 116, 117, 118, 119, 120, 121, 122, 123, 124, 125, 138, 139, 140, 141, 142, 143, 144, 145, 148, 149, 175, 177, 179, 181, 184, 185, 188, 189, 200, 204, 205, 206, 207, 208, 209, 210, 211, 212, 213, 214, 215, 216, 217, 218, 219, 220, 221, 222, 223, 227, 228, 229, 287, 290, 291, 292, 293, 294, 295, 296, 297, 298, 299, 300, 301], [0.0, 0.0, 0.0, 0.0, 0.0, 0.0, 0.0, 0.0, 0.0, 0.0, 0.0, 0.0, 0.0, 0.0, 0.0, 0.0, 0.0, 0.0, 0.0, 0.0, 0.0, 0.0, 0.0, 0.0, 0.0, 0.1256, 0.0, 0.0, 0.0, 0.0, 0.0, 0.0, 0.0388, 0.06652, 0.0, 0.0, 0.0, 0.0, 0.0, 0.01859, 0.02415, 0.04943, 0.246, 0.4157, 0.5079, 0.3815, 0.1267, 0.08927, 0.0882, 0.156, 0.03729, 0.0, 0.04194, 0.1042, 0.2346, 0.4512, 0.5784, 0.4846, 0.5442, 0.485, 0.495, 0.2743, 0.1493, 0.2683, 0.07773, 0.01914, 0.01528, 0.0827, 0.1819, 0.4368, 0.6353, 0.7722, 0.8194, 0.8165, 0.7805, 0.6735, 0.4953, 0.2187, 0.3618, 0.1223, 0.06298, 0.01336, 0.0639, 0.1245, 0.2234, 0.4265, 0.6503, 0.8234, 0.8464, 0.8488, 0.7998, 0.7168, 0.5474, 0.0, 0.0, 0.03528, 0.4133, 0.5944, 0.6006, 0.0, 0.0, 0.0, 0.03479, 0.07506, 0.0, 0.0, 0.0, 0.02072, 0.06698, 0.1071, 0.0, 0.0, 0.06325, 0.1453, 0.2493, 0.3434, 0.0, 0.0, 0.1372, 0.5129, 0.6888, 0.734, 0.0, 0.0, 0.0, 0.0, 0.0, 0.0, 0.0, 0.0, 0.0, 0.0, 0.0, 0.0, 0.0, 0.0, 0.0, 0.0, 0.0, 0.0, 0.0, 0.0, 0.0, 0.0, 0.0, 0.0, 0.0, 0.0, 0.0, 0.0, 0.0, 0.0, 0.0, 0.0, 0.0, 0.0, 0.0, 0.0, 0.0, 0.0, 0.0, 0.0, 0.0, 0.0, 0.0, 0.2696, 0.1238, 0.1127, 0.0, 0.06101, 0.2235, 0.0, 0.0, 0.0, 0.0, 0.04412, 0.0]): _vg.add([_i], _w, 'REPLACE')
_vg = ob_krop___arme___hoved_004.vertex_groups.new(name='Upper arm.R')
for _i, _w in zip([23, 25, 27, 42, 43, 44, 45, 46, 47, 49, 57, 58, 59, 60, 61, 62, 63, 65, 74, 75, 76, 77, 78, 79, 91, 92, 93, 94, 95, 99, 117, 118, 122, 123, 124, 125, 138, 139, 140, 141, 142, 143, 200, 206, 207, 208, 209, 210, 211, 212, 213, 214, 215, 216, 217, 290, 291, 292, 293, 294, 295, 296, 297, 298, 299, 300, 301], [0.005555, 0.002297, 0.0, 0.0, 0.0, 0.1793, 0.0, 0.0, 0.0, 0.0, 0.0, 0.0, 0.0, 0.0, 0.0, 0.0, 0.0, 0.0, 0.0, 0.0, 0.0, 0.0, 0.0, 0.0, 0.0, 0.0, 0.0, 0.0, 0.0, 0.0, 0.0, 0.0, 0.0, 0.0, 0.0, 0.0, 0.8268, 0.8781, 0.8143, 0.8625, 0.8413, 0.8498, 0.0, 0.06418, 0.03716, 0.07278, 0.08016, 0.06678, 0.05705, 0.9715, 0.9703, 0.9876, 0.9804, 0.988, 0.9789, 0.07458, 0.7403, 0.1888, 0.714, 0.4384, 0.5288, 0.8262, 0.9527, 0.1461, 0.8134, 0.7513, 0.9566]): _vg.add([_i], _w, 'REPLACE')
_vg = ob_krop___arme___hoved_004.vertex_groups.new(name='Lower arm.R')
for _i, _w in zip([138, 139, 140, 141, 142, 143, 144, 145, 146, 147, 148, 149, 206, 207, 208, 209, 210, 211, 218, 219, 220, 221, 222, 223, 224, 225, 226, 227, 228, 229], [0.1719, 0.1216, 0.1839, 0.137, 0.1575, 0.1495, 0.2496, 0.1746, 0.2601, 0.1933, 0.2348, 0.2322, 0.9346, 0.9555, 0.9256, 0.9178, 0.9318, 0.9419, 0.9226, 0.9108, 0.916, 0.9319, 0.9376, 0.9028, 0.005483, 0.0425, 0.05747, 0.04439, 0.01181, 0.05488]): _vg.add([_i], _w, 'REPLACE')
_vg = ob_krop___arme___hoved_004.vertex_groups.new(name='Hand.R')
for _i, _w in zip([144, 145, 146, 147, 148, 149, 162, 163, 164, 165, 166, 167, 168, 169, 170, 171, 172, 173, 218, 219, 220, 221, 222, 223, 224, 225, 226, 227, 228, 229, 230, 231, 232, 233, 234, 235, 236, 237, 238, 239, 240, 241], [0.75, 0.8253, 0.7395, 0.8065, 0.7649, 0.7675, 0.9977, 0.9986, 0.9981, 0.9998, 0.9986, 0.9981, 0.9995, 0.9996, 0.9995, 0.9998, 0.9996, 0.9996, 0.07632, 0.08779, 0.08283, 0.06727, 0.06187, 0.09562, 0.9722, 0.9537, 0.9424, 0.9528, 0.9691, 0.945, 0.9992, 0.9993, 0.999, 0.9992, 0.9994, 0.9999, 0.999, 0.9949, 0.9954, 0.9944, 0.9961, 0.9969]): _vg.add([_i], _w, 'REPLACE')
_vg = ob_krop___arme___hoved_004.vertex_groups.new(name='Shoulder.L.001')
for _i, _w in zip([0, 1, 2, 3, 4, 5, 6, 7, 8, 9, 10, 11, 12, 13, 14, 15, 16, 17, 18, 19, 20, 21, 22, 23, 24, 25, 26, 27, 28, 29, 30, 31, 32, 33, 34, 35, 36, 37, 38, 39, 40, 41, 42, 43, 45, 46, 47, 48, 49, 50, 51, 52, 53, 54, 55, 56, 57, 58, 62, 63, 64, 65, 66, 67, 68, 69, 70, 71, 72, 73, 74, 75, 77, 78, 79, 80, 81, 82, 83, 84, 85, 86, 87, 88, 89, 90, 91, 92, 93, 94, 95, 96, 97, 98, 99, 100, 101, 102, 103, 104, 105, 106, 107, 108, 109, 110, 111, 112, 113, 114, 115, 116, 117, 118, 119, 120, 121, 122, 123, 124, 125, 126, 127, 128, 129, 130, 131, 132, 133, 134, 135, 136, 137, 175, 177, 179, 181, 184, 185, 188, 189, 199, 204, 205, 242, 243, 244, 245, 246, 247, 248, 249, 250, 251, 252, 253, 254, 255, 256, 257, 258, 259, 260, 261, 263, 264, 265, 278, 279, 280, 281, 282, 283, 284, 285, 286, 287, 288, 289], [0.0, 0.0, 0.0, 0.0, 0.0, 0.0, 0.0, 0.0, 0.0, 0.2379, 0.0, 0.2418, 0.0, 0.05787, 0.0, 0.03511, 0.0, 0.009226, 0.0, 0.0, 0.0, 0.0, 0.0, 0.0, 0.0, 0.0, 0.0, 0.0, 0.0, 0.0, 0.0, 0.0, 0.08458, 0.05501, 0.149, 0.3875, 0.5708, 0.5386, 0.4588, 0.2609, 0.1286, 0.05079, 0.0, 0.0, 0.0, 0.0, 0.02286, 0.269, 0.1462, 0.4914, 0.4647, 0.6088, 0.6246, 0.6853, 0.5224, 0.2423, 0.105, 0.03285, 0.02848, 0.07875, 0.4804, 0.2519, 0.6639, 0.7829, 0.8415, 0.8496, 0.7884, 0.6431, 0.3394, 0.1655, 0.06593, 0.008582, 0.01648, 0.07129, 0.1404, 0.5229, 0.3431, 0.6852, 0.8095, 0.8961, 0.8574, 0.7892, 0.6801, 0.4549, 0.2389, 0.09205, 0.05635, 0.03799, 0.06249, 0.107, 0.205, 0.0, 0.0, 0.06513, 0.132, 0.2019, 0.2878, 0.0, 0.0, 0.3217, 0.5763, 0.7674, 0.7857, 0.0, 0.08306, 0.4847, 0.7074, 0.8117, 0.8097, 0.0, 0.0, 0.05859, 0.1595, 0.2748, 0.3655, 0.0, 0.0, 0.0, 0.02204, 0.06626, 0.09918, 0.0, 0.0, 0.0, 0.0, 0.0, 0.0, 0.0, 0.0, 0.0, 0.0, 0.0, 0.0, 0.0, 0.0, 0.0, 0.0, 0.0, 0.0, 0.0, 0.0, 0.0, 0.0, 0.0, 0.0, 0.0, 0.0, 0.0, 0.0, 0.0, 0.0, 0.0, 0.0, 0.0, 0.0, 0.0, 0.0, 0.0, 0.0, 0.0, 0.0, 0.0, 0.0, 0.0, 0.0, 0.0, 0.0, 0.0, 0.0, 0.0, 0.0, 0.0, 0.0, 0.1908, 0.0, 0.03888, 0.04212, 0.02492, 0.1721]): _vg.add([_i], _w, 'REPLACE')
_vg = ob_krop___arme___hoved_004.vertex_groups.new(name='Upper arm.L')
for _i, _w in zip([7, 11, 13, 34, 35, 36, 37, 38, 39, 50, 51, 52, 53, 54, 55, 66, 67, 68, 69, 70, 71, 83, 84, 85, 86, 87, 103, 104, 105, 106, 110, 111, 112, 113, 126, 127, 128, 129, 130, 131, 199, 242, 243, 244, 245, 246, 247, 248, 249, 250, 251, 252, 253, 278, 279, 280, 281, 282, 283, 284, 285, 286, 287, 288, 289], [0.0, 0.0, 0.0, 0.0, 0.0, 0.121, 0.05307, 0.0, 0.0, 0.0, 0.0, 0.0, 0.0, 0.0, 0.0, 0.01872, 0.0, 0.0, 0.0, 0.0, 0.0, 3.786e-05, 0.0, 0.0, 0.0, 0.0, 0.0, 0.0, 0.0, 0.0, 0.0, 0.0, 0.0, 0.0, 0.996, 0.9937, 0.9958, 0.9977, 0.9911, 0.9956, 0.0, 0.9977, 0.9974, 0.9954, 0.9992, 0.999, 0.9935, 0.9896, 0.9894, 0.9934, 0.9879, 0.9823, 0.9893, 0.895, 0.7864, 0.9752, 0.6757, 0.8938, 0.8537, 0.5915, 0.7787, 0.8271, 0.5453, 0.6422, 0.5131]): _vg.add([_i], _w, 'REPLACE')
_vg = ob_krop___arme___hoved_004.vertex_groups.new(name='Lower arm.L')
for _i, _w in zip([132, 133, 134, 135, 136, 137, 254, 255, 256, 257, 258, 259, 260, 261, 262, 263, 264, 265], [0.385, 0.3189, 0.4093, 0.3852, 0.3747, 0.4244, 0.8929, 0.8801, 0.8952, 0.8986, 0.9252, 0.8589, 0.1459, 0.07763, 0.107, 0.119, 0.1644, 0.1223]): _vg.add([_i], _w, 'REPLACE')
_vg = ob_krop___arme___hoved_004.vertex_groups.new(name='Hand.L')
for _i, _w in zip([132, 133, 134, 135, 136, 137, 150, 151, 152, 153, 154, 155, 156, 157, 158, 159, 160, 161, 254, 255, 256, 257, 258, 259, 260, 261, 262, 263, 264, 265, 266, 267, 268, 269, 270, 271, 272, 273, 274, 275, 276, 277], [0.6102, 0.6783, 0.5848, 0.6104, 0.6206, 0.5684, 0.9973, 0.9919, 0.9946, 0.999, 0.9904, 0.994, 0.9992, 0.9977, 0.9985, 0.9997, 0.9972, 0.9984, 0.09574, 0.1068, 0.09376, 0.09122, 0.06755, 0.126, 0.852, 0.9216, 0.8916, 0.8796, 0.8329, 0.8762, 0.9872, 0.9853, 0.9904, 0.9952, 0.9971, 0.991, 0.9986, 0.9971, 0.9969, 0.9947, 0.9957, 0.9997]): _vg.add([_i], _w, 'REPLACE')
_vg = ob_krop___arme___hoved_004.vertex_groups.new(name='Hip.R')
for _i, _w in zip([1, 3, 5, 13, 15, 17, 18, 19, 21, 23, 25, 27, 28, 29, 31, 32, 33, 34, 38, 39, 40, 41, 42, 45, 46, 47, 48, 49, 55, 56, 57, 58, 61, 62, 63, 64, 65, 72, 73, 74, 77, 78, 79, 80, 81, 94, 95, 96, 97, 98, 99, 100, 109, 115, 116, 117, 118, 119, 120, 121, 122, 123, 124, 125, 290, 292], [0.2406, 0.09983, 0.02112, 0.03207, 0.1127, 0.2692, 0.01032, 0.3626, 0.3377, 0.1103, 0.0883, 0.3604, 0.009864, 0.4135, 0.3752, 0.07326, 0.1589, 0.007063, 0.01024, 0.07739, 0.1624, 0.2613, 0.1558, 0.05951, 0.3132, 0.2951, 0.04812, 0.09063, 0.04061, 0.08401, 0.1074, 0.06607, 0.05161, 0.1256, 0.1368, 0.01446, 0.05059, 0.02844, 0.0378, 0.008099, 0.00364, 0.0544, 0.06429, 0.002141, 0.01999, 0.007954, 0.02392, 0.009801, 0.3509, 0.2542, 0.1054, 0.03691, 0.009148, 0.2371, 0.1453, 0.08432, 0.04616, 0.01775, 0.01023, 0.4128, 0.304, 0.1186, 0.0517, 0.004351, 0.01484, 0.01345]): _vg.add([_i], _w, 'REPLACE')
_vg = ob_krop___arme___hoved_004.vertex_groups.new(name='upper leg.R')
_vg = ob_krop___arme___hoved_004.vertex_groups.new(name='upper leg.R.001')
for _i, _w in zip([0, 1, 2, 3, 4, 5, 6, 7, 8, 9, 10, 11, 12, 13, 14, 15, 16, 17, 18, 19, 20, 21, 22, 23, 24, 25, 26, 27, 28, 29, 30, 31, 32, 33, 34, 35, 36, 37, 38, 39, 40, 41, 42, 43, 44, 45, 46, 47, 48, 49, 50, 51, 52, 53, 54, 55, 56, 57, 58, 59, 60, 61, 62, 63, 64, 65, 66, 67, 68, 69, 70, 71, 72, 73, 74, 75, 76, 77, 78, 79, 80, 81, 82, 83, 84, 85, 86, 87, 88, 89, 90, 91, 92, 93, 94, 95, 96, 97, 98, 99, 100, 101, 102, 103, 104, 105, 106, 107, 108, 109, 110, 111, 112, 113, 114, 115, 116, 117, 118, 119, 120, 121, 122, 123, 124, 125, 126, 127, 128, 129, 130, 131, 138, 139, 140, 141, 142, 143, 144, 145, 146, 147, 148, 149, 162, 163, 164, 165, 166, 167, 168, 169, 170, 171, 172, 173, 175, 177, 179, 181, 184, 185, 187, 188, 189, 192, 193, 194, 195, 196, 197, 198, 199, 200, 201, 202, 203, 204, 205, 206, 207, 208, 209, 210, 211, 212, 213, 214, 215, 216, 217, 218, 219, 220, 221, 222, 223, 224, 225, 226, 227, 228, 229, 230, 231, 232, 233, 234, 235, 236, 237, 238, 239, 240, 241, 242, 243, 244, 245, 246, 247, 249, 250, 251, 252, 278, 279, 280, 281, 282, 283, 284, 285, 286, 287, 288, 289, 290, 291, 292, 293, 294, 295, 296, 297, 298, 299, 300, 301], [0.0, 0.0, 0.0, 0.0, 0.0, 0.0, 0.0, 0.0, 0.0, 0.0, 0.0, 0.0, 0.0, 0.0, 0.0, 0.0, 0.0, 0.0, 0.0, 0.0, 0.0, 0.0, 0.0, 0.0, 0.0, 0.0, 0.0, 0.0, 0.0, 0.0, 0.0, 0.0, 0.0, 0.0, 0.0, 0.0, 0.0, 0.0, 0.0, 0.0, 0.0, 0.0, 0.0, 0.0, 0.0, 0.0, 0.0, 0.0, 0.0, 0.0, 0.0, 0.0, 0.0, 0.0, 0.0, 0.0, 0.0, 0.0, 0.0, 0.0, 0.0, 0.0, 0.0, 0.0, 0.0, 0.0, 0.0, 0.0, 0.0, 0.0, 0.0, 0.0, 0.0, 0.0, 0.0, 0.0, 0.0, 0.0, 0.0, 0.0, 0.0, 0.0, 0.0, 0.0, 0.0, 0.0, 0.0, 0.0, 0.0, 0.0, 0.0, 0.0, 0.0, 0.0, 0.0, 0.0, 0.0, 0.0, 0.0, 0.0, 0.0, 0.0, 0.0, 0.0, 0.0, 0.0, 0.0, 0.0, 0.0, 0.0, 0.0, 0.0, 0.0, 0.0, 0.0, 0.0, 0.0, 0.0, 0.0, 0.0, 0.0, 0.0, 0.0, 0.0, 0.0, 0.0, 0.0, 0.0, 0.0, 0.0, 0.0, 0.0, 0.0, 0.0, 0.0, 0.0, 0.0, 0.0, 0.0, 0.0, 0.0, 0.0, 0.0, 0.0, 0.0, 0.0, 0.0, 0.0, 0.0, 0.0, 0.0, 0.0, 0.0, 0.0, 0.0, 0.0, 0.0, 0.0, 0.0, 0.0, 0.0, 0.0, 0.0, 0.0, 0.0, 0.0, 0.0, 0.0, 0.0, 0.0, 0.0, 0.0, 0.0, 0.0, 0.0, 0.0, 0.0, 0.0, 0.0, 0.0, 0.0, 0.0, 0.0, 0.0, 0.0, 0.0, 0.0, 0.0, 0.0, 0.0, 0.0, 0.0, 0.0, 0.0, 0.0, 0.0, 0.0, 0.0, 0.0, 0.0, 0.0, 0.0, 0.0, 0.0, 0.0, 0.0, 0.0, 0.0, 0.0, 0.0, 0.0, 0.0, 0.0, 0.0, 0.0, 0.0, 0.0, 0.0, 0.0, 0.0, 0.0, 0.0, 0.0, 0.0, 0.0, 0.0, 0.0, 0.0, 0.0, 0.0, 0.0, 0.0, 0.0, 0.0, 0.0, 0.0, 0.0, 0.0, 0.0, 0.0, 0.0, 0.0, 0.0, 0.0, 0.0, 0.0, 0.0, 0.0, 0.0]): _vg.add([_i], _w, 'REPLACE')
_m = ob_krop___arme___hoved_004.modifiers.new('Armature', 'ARMATURE')
_m.object = ob_armature_005
ob_ben_008.parent = ob_armature_005
ob_ben_008.matrix_parent_inverse = Matrix(((2.617, -2.89e-07, 2.472e-09, 0.2143), (-2.852e-07, -4.372e-09, -2.655, 0.3239), (2.907e-07, 2.617, 3.504e-10, -0.001357), (-0.0, 0.0, -0.0, 1.0)))
ob_ben_008.location = (0.0, 0.0, 0.1908)
ob_ben_008.scale = (0.2325, 0.2325, 0.2325)
ob_armature_005.location = (0.002458, 0.04012, 0.1804)
ob_armature_005.scale = (0.3821, 0.3821, 0.3767)
ob_armature_005.show_in_front = True
ob_ben_009.parent = ob_armature_005
ob_ben_009.matrix_parent_inverse = Matrix(((2.617, -2.145e-07, 8.105e-16, -0.2271), (-1.121e-07, -9.751e-09, -2.655, 0.3239), (2.145e-07, 2.617, -9.889e-09, -0.001357), (-0.0, 0.0, 0.0, 1.0)))
ob_ben_009.location = (-7.451e-09, -4.288e-11, 0.1908)
ob_ben_009.scale = (0.2325, 0.2325, 0.2325)
ob_empty_002.location = (-0.8552, 4.294, 0.4263)
ob_empty_002.rotation_euler = (1.557, -1.041e-06, 0.02094)
ob_empty_002.empty_display_type = 'IMAGE'
ob_empty_002.empty_display_size = 5.0
ob_icosphere_005.parent = ob_armature_005
ob_icosphere_005.matrix_parent_inverse = Matrix(((-2.312, 0.437, -1.162, 0.9689), (1.123, -0.2314, -2.387, -0.2829), (-0.4942, -2.57, 0.01726, 0.0529), (0.0, 0.0, -0.0, 1.0)))
ob_icosphere_005.location = (0.3848, -0.03418, 0.1157)
ob_icosphere_005.rotation_euler = (7.617, -2.708, -7.382)
ob_icosphere_005.scale = (0.9782, 0.9883, 1.068)

# ---- collection membership
col_collection_001.objects.link(ob_krop___arme___hoved_004)
col_collection_001.objects.link(ob_ben_008)
col_collection_001.objects.link(ob_armature_005)
col_collection_001.objects.link(ob_ben_009)
col_collection_001.objects.link(ob_empty_002)
col_collection_001.objects.link(ob_icosphere_005)

# ---- scene / render settings (as saved in the file)
scene.frame_start = 1; scene.frame_end = 25; scene.frame_set(23)
scene.render.engine = 'BLENDER_EEVEE_NEXT'
scene.cycles.sampling_pattern = 'TABULATED_SOBOL'
scene.eevee.ray_tracing_options.trace_max_roughness = 0.0
bpy.context.view_layer.update()

# ---- added for rendering (the .blend has no active camera and no usable light): camera, sun
cam_auto = bpy.data.cameras.new('AutoCamera')
cam_auto.lens = 50.0
cam_auto.sensor_width = 36.0
cam_auto.clip_end = 1000.0
ob_auto_camera = bpy.data.objects.new('AutoCamera', cam_auto)
scene.collection.objects.link(ob_auto_camera)
ob_auto_camera.location = (1.42192, -1.83393, 1.5429)
ob_auto_camera.rotation_euler = (1.09748, -7.21219e-08, 0.694738)
scene.camera = ob_auto_camera
light_auto_sun = bpy.data.lights.new('AutoSun', 'SUN')
light_auto_sun.energy = 3.0
light_auto_sun.angle = 0.0523599
ob_auto_sun = bpy.data.objects.new('AutoSun', light_auto_sun)
scene.collection.objects.link(ob_auto_sun)
ob_auto_sun.rotation_euler = (0.872665, 0.174533, 0.523599)
bpy.context.view_layer.update()
